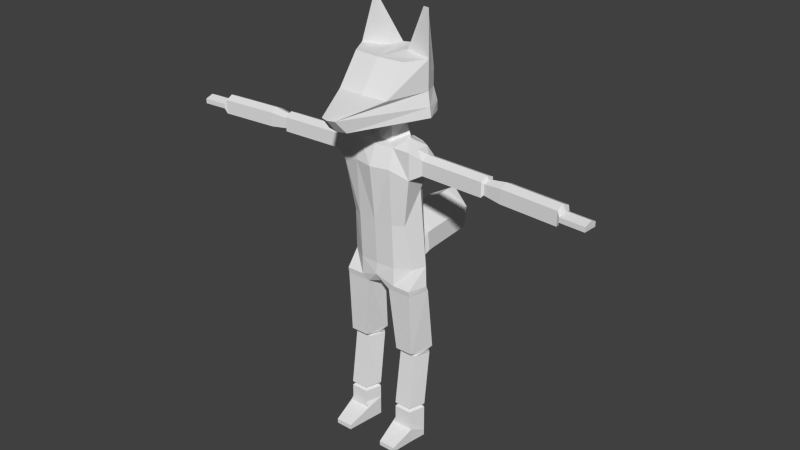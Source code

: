 # Source: DesertFox.blend  (saved by Blender 2.80.75; exported with 4.5.12 LTS)
import bpy
from mathutils import Matrix  # noqa: F401  (used for matrix-valued properties, if any)

bpy.ops.wm.read_factory_settings(use_empty=True)
scene = bpy.context.scene
scene.name = 'Scene'

# ---- collections
col_collection_1 = bpy.data.collections.new('Collection 1'); scene.collection.children.link(col_collection_1)

# ---- world
world_world = bpy.data.worlds.new('World'); scene.world = world_world
world_world.color = (0.05088, 0.05088, 0.05088)
world_world.use_sun_shadow = False
world_world.sun_shadow_jitter_overblur = 0.0
world_world.cycles.sampling_method = 'NONE'
world_world.cycles.sample_map_resolution = 256

# ---- meshes
me_cylinder = bpy.data.meshes.new('Cylinder')
me_cylinder.from_pydata([(0.8963, 0.4726, -0.4726), (0.8963, 0.4726, -0.02831), (1.346, 0.146, -0.4726), (1.346, 0.146, -0.02831), (1.263, -0.3824, -0.2276), (1.174, -0.3824, -0.02831), (0.5204, -0.3824, -0.2276), (0.6185, -0.3824, -0.02831), (0.4468, 0.146, -0.4726), (0.4468, 0.146, -0.02831), (0.8963, 0.4726, -0.6788), (1.346, 0.146, -0.6788), (1.263, -0.3824, -0.6788), (0.5204, -0.3824, -0.6788), (0.4468, 0.146, -0.6788), (1.174, -1.153, -0.527), (0.6185, -1.153, -0.527), (1.174, -1.153, -0.6788), (0.6185, -1.153, -0.6788), (1.346, 0.146, 0.3911), (0.8963, 0.4726, 0.3911), (1.174, -0.3824, 0.3911), (0.6185, -0.3824, 0.3911), (0.4468, 0.146, 0.3911), (1.246, 0.1137, 0.4539), (0.8963, 0.3679, 0.4539), (1.113, -0.2977, 0.4539), (0.68, -0.2977, 0.4539), (0.5463, 0.1137, 0.4539), (1.349, 0.147, 0.5303), (0.8963, 0.4758, 0.5303), (1.176, -0.3849, 0.5303), (0.6166, -0.3849, 0.5303), (0.4438, 0.147, 0.5303), (1.349, 0.3707, 2.351), (0.8963, 0.7404, 2.351), (1.176, -0.1292, 2.351), (0.6166, -0.1292, 2.351), (0.4438, 0.3707, 2.351), (1.296, 0.1298, 2.444), (0.8963, 0.4201, 2.444), (1.143, -0.08413, 2.444), (0.6494, -0.08413, 2.444), (0.4968, 0.1298, 2.444), (1.366, 0.4801, 2.528), (0.8963, 0.8212, 2.528), (1.186, -0.3261, 2.528), (0.6061, -0.3261, 2.528), (0.4268, 0.4801, 2.528), (1.366, 0.2336, 4.594), (0.6897, 0.5748, 4.594), (1.186, -0.4296, 4.594), (0.3996, -0.4296, 4.594), (0.2202, 0.1526, 4.594), (1.366, 0.1526, 4.776), (0.8963, 0.6273, 4.776), (1.186, -0.4575, 4.776), (0.6061, -0.4575, 4.776), (1.115, 0.1526, 7.891), (1.276, 0.2376, 5.375), (0.8963, 0.5787, 5.375), (1.097, -0.1437, 5.375), (0.6061, -0.4505, 5.375), (0.8963, 0.4937, 7.891), (0.9362, -0.3432, 6.821), (0.6061, -0.5229, 6.821), (1.218, 0.306, 9.226), (1.218, 0.306, 8.381), (0.8963, 0.4937, 8.604), (1.186, -0.4733, 8.381), (0.6061, -0.637, 8.604), (0.8963, 0.4937, 9.226), (1.186, -0.4733, 9.226), (0.6061, -0.4571, 9.226), (0.5141, 0.2068, 9.731), (1.202, -0.09531, 8.381), (1.186, -0.4733, 8.832), (1.202, -0.09531, 9.226), (1.218, 0.306, 8.832), (1.587, -0.103, 8.604), (1.603, 0.1449, 8.604), (1.571, -0.3509, 8.832), (1.571, -0.3509, 9.061), (1.587, -0.103, 9.175), (1.603, 0.1449, 9.061), (1.603, 0.1449, 8.832), (1.571, -0.3509, 8.604), (3.643, -0.1862, 8.604), (3.659, 0.06167, 8.604), (3.627, -0.434, 8.832), (3.627, -0.434, 9.061), (3.643, -0.1862, 9.175), (3.659, 0.06167, 9.061), (3.659, 0.06167, 8.832), (3.627, -0.434, 8.604), (3.699, -0.01405, 8.836), (3.699, -0.01405, 8.672), (3.687, -0.1928, 9.083), (3.699, -0.01405, 9.001), (3.676, -0.3715, 8.836), (3.676, -0.3715, 9.001), (3.687, -0.1928, 8.672), (3.676, -0.3715, 8.672), (4.277, 0.04439, 8.833), (4.277, 0.04439, 8.61), (4.261, -0.1974, 9.167), (4.277, 0.04439, 9.055), (4.245, -0.4393, 8.833), (4.245, -0.4393, 9.055), (4.261, -0.1974, 8.61), (4.245, -0.4393, 8.61), (6.122, -0.09326, 8.833), (6.122, -0.09326, 8.61), (6.106, -0.3351, 9.167), (6.122, -0.09326, 9.055), (6.091, -0.5769, 8.833), (6.091, -0.5769, 9.055), (6.106, -0.3351, 8.61), (6.091, -0.5769, 8.61), (6.19, -0.1627, 8.836), (6.19, -0.1627, 8.765), (6.178, -0.3397, 9.0), (6.19, -0.1627, 8.918), (6.167, -0.6129, 8.836), (6.167, -0.6129, 8.918), (6.178, -0.3397, 8.765), (6.167, -0.6129, 8.765), (6.985, -0.214, 8.836), (6.985, -0.214, 8.765), (6.974, -0.391, 9.0), (6.985, -0.214, 8.918), (6.962, -0.6642, 8.836), (6.962, -0.6642, 8.918), (6.974, -0.391, 8.765), (6.962, -0.6642, 8.765), (0.8203, 0.06794, 9.41), (0.4542, 0.531, 9.27), (0.8149, -0.01634, 9.41), (0.3185, -0.1934, 9.27), (0.8094, -0.1006, 9.41), (0.7477, 0.1347, 9.497), (0.3185, -0.1486, 9.731), (0.4542, 0.3579, 9.731), (1.357, 0.2885, 10.08), (0.3162, -2.028, 10.08), (1.135, 0.8472, 10.08), (1.312, 0.2885, 10.39), (0.2303, -2.391, 10.5), (1.135, 0.8472, 10.39), (1.204, 0.3493, 10.81), (0.8428, -0.998, 10.81), (1.023, 0.8056, 10.81), (1.204, 0.3493, 11.73), (0.8428, -0.3156, 11.73), (1.023, 0.8056, 11.33), (1.113, 0.5775, 11.33), (0.2324, 0.9921, 11.78), (0.3228, 0.5358, 11.78), (0.2776, 0.7639, 11.78), (1.077, 0.4723, 13.09), (1.108, 0.4428, 13.09), (0.9015, 0.4669, 13.09), (1.046, 0.5018, 13.09), (0.8705, 0.5258, 13.09), (0.886, 0.4964, 13.09), (0.4481, 0.7665, 4.922), (0.4481, 0.7181, 5.375), (0.8963, 0.603, 5.076), (0.4481, 0.7423, 5.149), (0.711, 1.112, 5.374), (0.711, 1.043, 6.014), (0.711, 1.077, 5.694), (-0.8963, 0.4726, -0.4726), (-0.8963, 0.4726, -0.02831), (-1.346, 0.146, -0.4726), (-1.346, 0.146, -0.02831), (-1.263, -0.3824, -0.2276), (-1.174, -0.3824, -0.02831), (-0.5204, -0.3824, -0.2276), (-0.6185, -0.3824, -0.02831), (-0.4468, 0.146, -0.4726), (-0.4468, 0.146, -0.02831), (-0.8963, 0.4726, -0.6788), (-1.346, 0.146, -0.6788), (-1.263, -0.3824, -0.6788), (-0.5204, -0.3824, -0.6788), (-0.4468, 0.146, -0.6788), (-1.174, -1.153, -0.527), (-0.6185, -1.153, -0.527), (-1.174, -1.153, -0.6788), (-0.6185, -1.153, -0.6788), (-1.346, 0.146, 0.3911), (-0.8963, 0.4726, 0.3911), (-1.174, -0.3824, 0.3911), (-0.6185, -0.3824, 0.3911), (-0.4468, 0.146, 0.3911), (-1.246, 0.1137, 0.4539), (-0.8963, 0.3679, 0.4539), (-1.113, -0.2977, 0.4539), (-0.68, -0.2977, 0.4539), (-0.5463, 0.1137, 0.4539), (-1.349, 0.147, 0.5303), (-0.8963, 0.4758, 0.5303), (-1.176, -0.3849, 0.5303), (-0.6166, -0.3849, 0.5303), (-0.4438, 0.147, 0.5303), (-1.349, 0.3707, 2.351), (-0.8963, 0.7404, 2.351), (-1.176, -0.1292, 2.351), (-0.6166, -0.1292, 2.351), (-0.4438, 0.3707, 2.351), (-1.296, 0.1298, 2.444), (-0.8963, 0.4201, 2.444), (-1.143, -0.08413, 2.444), (-0.6494, -0.08413, 2.444), (-0.4968, 0.1298, 2.444), (-1.366, 0.4801, 2.528), (-0.8963, 0.8212, 2.528), (-1.186, -0.3261, 2.528), (-0.6061, -0.3261, 2.528), (-0.4268, 0.4801, 2.528), (-1.366, 0.2336, 4.594), (-0.6897, 0.5748, 4.594), (-1.186, -0.4296, 4.594), (-0.3996, -0.4296, 4.594), (-0.2202, 0.1526, 4.594), (-1.366, 0.1526, 4.776), (-0.8963, 0.6273, 4.776), (-1.186, -0.4575, 4.776), (-0.6061, -0.4575, 4.776), (-1.115, 0.1526, 7.891), (0.0, 0.4314, 4.706), (0.0, -0.341, 4.706), (0.0, 0.7725, 4.787), (0.0, 0.4314, 4.776), (0.0, -0.5252, 4.995), (0.0, 0.9057, 5.068), (-1.276, 0.2376, 5.375), (-0.8963, 0.5787, 5.375), (-1.097, -0.1437, 5.375), (-0.6061, -0.4505, 5.375), (0.0, 0.4314, 5.375), (0.0, -0.4956, 5.375), (0.0, 0.8575, 5.595), (-0.8963, 0.4937, 7.891), (-0.9362, -0.3432, 6.821), (-0.6061, -0.5229, 6.821), (-1.218, 0.306, 9.226), (0.0, 0.4314, 6.821), (0.0, -0.568, 6.821), (0.0, 0.7544, 6.821), (-1.218, 0.306, 8.381), (-0.8963, 0.4937, 8.604), (-1.186, -0.4733, 8.381), (-0.6061, -0.637, 8.604), (0.0, 0.4314, 8.604), (0.0, -0.7692, 8.604), (0.0, 0.7544, 8.604), (-0.8963, 0.4937, 9.226), (-1.186, -0.4733, 9.226), (-0.6061, -0.4571, 9.226), (-0.5141, 0.2068, 9.731), (0.0, 0.4314, 9.226), (0.0, -0.5109, 9.226), (0.0, 0.7725, 9.226), (-1.202, -0.09531, 8.381), (-1.186, -0.4733, 8.832), (-1.202, -0.09531, 9.226), (-1.218, 0.306, 8.832), (-1.587, -0.103, 8.604), (-1.603, 0.1449, 8.604), (-1.571, -0.3509, 8.832), (-1.571, -0.3509, 9.061), (-1.587, -0.103, 9.175), (-1.603, 0.1449, 9.061), (-1.603, 0.1449, 8.832), (-1.571, -0.3509, 8.604), (-3.643, -0.1862, 8.604), (-3.659, 0.06167, 8.604), (-3.627, -0.434, 8.832), (-3.627, -0.434, 9.061), (-3.643, -0.1862, 9.175), (-3.659, 0.06167, 9.061), (-3.659, 0.06167, 8.832), (-3.627, -0.434, 8.604), (-3.699, -0.01405, 8.836), (-3.699, -0.01405, 8.672), (-3.687, -0.1928, 9.083), (-3.699, -0.01405, 9.001), (-3.676, -0.3715, 8.836), (-3.676, -0.3715, 9.001), (-3.687, -0.1928, 8.672), (-3.676, -0.3715, 8.672), (-4.277, 0.04439, 8.833), (-4.277, 0.04439, 8.61), (-4.261, -0.1974, 9.167), (-4.277, 0.04439, 9.055), (-4.245, -0.4393, 8.833), (-4.245, -0.4393, 9.055), (-4.261, -0.1974, 8.61), (-4.245, -0.4393, 8.61), (-6.122, -0.09326, 8.833), (-6.122, -0.09326, 8.61), (-6.106, -0.3351, 9.167), (-6.122, -0.09326, 9.055), (-6.091, -0.5769, 8.833), (-6.091, -0.5769, 9.055), (-6.106, -0.3351, 8.61), (-6.091, -0.5769, 8.61), (-6.19, -0.1627, 8.836), (-6.19, -0.1627, 8.765), (-6.178, -0.3397, 9.0), (-6.19, -0.1627, 8.918), (-6.167, -0.6129, 8.836), (-6.167, -0.6129, 8.918), (-6.178, -0.3397, 8.765), (-6.167, -0.6129, 8.765), (-6.985, -0.214, 8.836), (-6.985, -0.214, 8.765), (-6.974, -0.391, 9.0), (-6.985, -0.214, 8.918), (-6.962, -0.6642, 8.836), (-6.962, -0.6642, 8.918), (-6.974, -0.391, 8.765), (-6.962, -0.6642, 8.765), (-0.8203, 0.06794, 9.41), (-0.4542, 0.531, 9.27), (-0.8149, -0.01634, 9.41), (-0.3185, -0.1934, 9.27), (-0.8094, -0.1006, 9.41), (-0.7477, 0.1347, 9.497), (0.0, 0.1627, 9.41), (-1.043e-08, -0.2691, 9.27), (-1.043e-08, 0.7358, 9.27), (-0.3185, -0.1486, 9.731), (-0.4542, 0.3579, 9.731), (0.0, 0.1627, 9.764), (-1.043e-08, -0.1686, 9.731), (-1.043e-08, 0.4814, 9.731), (-1.357, 0.2885, 10.08), (-0.3162, -2.028, 10.08), (-1.135, 0.8472, 10.08), (0.0, 0.4812, 10.03), (-6.077e-09, -2.102, 10.08), (-1.043e-08, 1.304, 10.08), (-1.312, 0.2885, 10.39), (-0.2303, -2.391, 10.5), (-1.135, 0.8472, 10.39), (0.0, 0.4812, 10.27), (-6.077e-09, -2.465, 10.5), (-1.043e-08, 1.304, 10.39), (-1.204, 0.3493, 10.81), (-0.8428, -0.998, 10.81), (-1.023, 0.8056, 10.81), (0.0, 0.4637, 10.59), (-1.043e-08, -1.058, 10.81), (-1.043e-08, 1.179, 10.81), (-1.204, 0.3493, 11.73), (-0.8428, -0.3156, 11.73), (-1.023, 0.8056, 11.33), (-1.043e-08, 0.7223, 11.75), (-1.043e-08, -0.3759, 11.73), (-1.043e-08, 1.179, 11.75), (-1.113, 0.5775, 11.33), (-1.043e-08, 0.9504, 11.75), (-0.2324, 0.9921, 11.78), (-0.3228, 0.5358, 11.78), (-0.2776, 0.7639, 11.78), (-0.8309, 0.4723, 13.09), (-0.8454, 0.4428, 13.09), (-0.7487, 0.4669, 13.09), (-0.8163, 0.5018, 13.09), (-0.7342, 0.5258, 13.09), (-0.7414, 0.4964, 13.09), (-0.4481, 0.7665, 4.922), (-0.4481, 0.7181, 5.375), (0.0, 0.8816, 5.221), (-0.8963, 0.603, 5.076), (-0.4481, 0.7423, 5.149), (-0.711, 1.112, 5.374), (0.0, 1.308, 5.056), (-0.711, 1.043, 6.014), (0.0, 1.24, 6.446), (0.0, 1.274, 5.797), (-0.711, 1.077, 5.694), (0.711, 1.3, 5.398), (0.0, 1.497, 5.08), (0.711, 1.232, 6.037), (0.0, 1.429, 6.47), (0.711, 2.854, 5.53), (0.711, 1.266, 5.718), (-0.711, 1.3, 5.398), (-0.711, 1.232, 6.037), (-0.711, 1.266, 5.718), (0.711, 2.755, 5.496), (-1.13e-08, 2.952, 5.178), (0.711, 2.687, 6.135), (-1.13e-08, 2.884, 6.568), (0.153, 3.526, 5.662), (0.711, 2.721, 5.816), (-0.711, 2.755, 5.496), (-0.711, 2.687, 6.135), (-0.711, 2.721, 5.816), (-1.13e-08, 2.956, 5.171), (0.711, 2.962, 6.164), (-1.13e-08, 3.268, 6.527), (0.711, 2.908, 5.847), (-0.711, 2.854, 5.53), (-0.711, 2.962, 6.164), (-0.711, 2.908, 5.847), (-1.283e-08, 3.548, 5.585), (0.153, 3.549, 5.798), (-1.283e-08, 3.615, 5.876), (-1.283e-08, 3.584, 5.74), (0.153, 3.537, 5.73), (-0.153, 3.526, 5.662), (-0.153, 3.549, 5.798), (-0.153, 3.537, 5.73)], [], [(0, 1, 3, 2), (2, 3, 5, 4), (4, 5, 7, 6), (5, 3, 19, 21), (8, 9, 1, 0), (6, 7, 9, 8), (6, 8, 14, 13), (10, 11, 12, 13, 14), (2, 4, 12, 11), (8, 0, 10, 14), (0, 2, 11, 10), (6, 13, 18, 16), (15, 16, 18, 17), (13, 12, 17, 18), (12, 4, 15, 17), (4, 6, 16, 15), (23, 22, 27, 28), (1, 9, 23, 20), (3, 1, 20, 19), (7, 5, 21, 22), (9, 7, 22, 23), (25, 28, 33, 30), (21, 19, 24, 26), (20, 23, 28, 25), (22, 21, 26, 27), (19, 20, 25, 24), (33, 32, 37, 38), (27, 26, 31, 32), (24, 25, 30, 29), (28, 27, 32, 33), (26, 24, 29, 31), (35, 38, 43, 40), (31, 29, 34, 36), (30, 33, 38, 35), (32, 31, 36, 37), (29, 30, 35, 34), (43, 42, 47, 48), (37, 36, 41, 42), (34, 35, 40, 39), (38, 37, 42, 43), (36, 34, 39, 41), (45, 48, 53, 50), (41, 39, 44, 46), (40, 43, 48, 45), (42, 41, 46, 47), (39, 40, 45, 44), (49, 50, 55, 54), (47, 46, 51, 52), (44, 45, 50, 49), (48, 47, 52, 53), (46, 44, 49, 51), (51, 49, 54, 56), (53, 52, 232, 231), (52, 51, 56, 57), (52, 57, 235, 232), (55, 50, 233, 236, 165), (50, 53, 231, 233), (56, 54, 59, 61), (62, 61, 64, 65), (61, 59, 58, 64), (57, 56, 61, 62), (54, 55, 167, 60, 59), (235, 57, 62, 242), (63, 250, 257, 68), (249, 65, 70, 256), (59, 60, 63, 58), (242, 62, 65, 249), (60, 166, 243, 250, 63), (67, 68, 71, 66, 78), (70, 69, 76, 72, 73), (64, 58, 67, 75, 69), (65, 64, 69, 70), (58, 63, 68, 67), (73, 72, 139, 138), (77, 66, 135, 137), (256, 70, 73, 263), (68, 257, 264, 71), (78, 66, 84, 85), (67, 78, 85, 80), (66, 77, 83, 84), (69, 75, 79, 86), (83, 82, 90, 91), (86, 79, 87, 94), (90, 89, 99, 100), (82, 81, 89, 90), (76, 69, 86, 81), (72, 76, 81, 82), (75, 67, 80, 79), (77, 72, 82, 83), (80, 85, 93, 88), (84, 83, 91, 92), (79, 80, 88, 87), (85, 84, 92, 93), (81, 86, 94, 89), (97, 100, 108, 105), (93, 92, 98, 95), (88, 93, 95, 96), (89, 94, 102, 99), (87, 88, 96, 101), (92, 91, 97, 98), (91, 90, 100, 97), (94, 87, 101, 102), (109, 104, 112, 117), (102, 101, 109, 110), (100, 99, 107, 108), (96, 95, 103, 104), (95, 98, 106, 103), (99, 102, 110, 107), (101, 96, 104, 109), (98, 97, 105, 106), (111, 114, 122, 119), (106, 105, 113, 114), (105, 108, 116, 113), (110, 109, 117, 118), (108, 107, 115, 116), (104, 103, 111, 112), (103, 106, 114, 111), (107, 110, 118, 115), (126, 125, 133, 134), (115, 118, 126, 123), (117, 112, 120, 125), (114, 113, 121, 122), (113, 116, 124, 121), (118, 117, 125, 126), (116, 115, 123, 124), (112, 111, 119, 120), (127, 130, 129, 132, 131, 134, 133, 128), (124, 123, 131, 132), (120, 119, 127, 128), (119, 122, 130, 127), (123, 126, 134, 131), (125, 120, 128, 133), (122, 121, 129, 130), (121, 124, 132, 129), (138, 140, 74, 141), (66, 71, 136, 135), (263, 73, 138, 332), (71, 264, 333, 136), (72, 77, 137, 139), (141, 74, 143, 144), (140, 136, 142, 74), (332, 138, 141, 337), (136, 333, 338, 142), (140, 135, 136), (140, 138, 139), (135, 140, 137), (137, 140, 139), (143, 145, 148, 146), (74, 142, 145, 143), (337, 141, 144, 343), (142, 338, 344, 145), (148, 350, 356, 151), (349, 147, 150, 355), (343, 144, 147, 349), (145, 344, 350, 148), (144, 143, 146, 147), (149, 151, 154, 155, 152), (147, 146, 149, 150), (146, 148, 151, 149), (158, 156, 362, 364), (153, 152, 157, 360, 361), (355, 150, 153, 361), (151, 356, 362, 156, 154), (150, 149, 152, 153), (157, 158, 364, 360), (157, 152, 160, 161), (158, 157, 161, 164), (160, 159, 164, 161), (159, 162, 163, 164), (154, 156, 163, 162), (152, 155, 159, 160), (155, 154, 162, 159), (156, 158, 164, 163), (167, 168, 166, 60), (55, 165, 168, 167), (166, 168, 171, 170), (382, 170, 387, 388), (171, 169, 385, 390), (165, 236, 380, 169), (243, 166, 170, 382), (168, 165, 169, 171), (172, 174, 175, 173), (174, 176, 177, 175), (176, 178, 179, 177), (177, 193, 191, 175), (180, 172, 173, 181), (178, 180, 181, 179), (178, 185, 186, 180), (182, 186, 185, 184, 183), (174, 183, 184, 176), (180, 186, 182, 172), (172, 182, 183, 174), (178, 188, 190, 185), (187, 189, 190, 188), (185, 190, 189, 184), (184, 189, 187, 176), (176, 187, 188, 178), (195, 200, 199, 194), (173, 192, 195, 181), (175, 191, 192, 173), (179, 194, 193, 177), (181, 195, 194, 179), (197, 202, 205, 200), (193, 198, 196, 191), (192, 197, 200, 195), (194, 199, 198, 193), (191, 196, 197, 192), (205, 210, 209, 204), (199, 204, 203, 198), (196, 201, 202, 197), (200, 205, 204, 199), (198, 203, 201, 196), (207, 212, 215, 210), (203, 208, 206, 201), (202, 207, 210, 205), (204, 209, 208, 203), (201, 206, 207, 202), (215, 220, 219, 214), (209, 214, 213, 208), (206, 211, 212, 207), (210, 215, 214, 209), (208, 213, 211, 206), (217, 222, 225, 220), (213, 218, 216, 211), (212, 217, 220, 215), (214, 219, 218, 213), (211, 216, 217, 212), (221, 226, 227, 222), (219, 224, 223, 218), (216, 221, 222, 217), (220, 225, 224, 219), (218, 223, 221, 216), (236, 376, 243, 241, 234), (234, 241, 242, 235), (223, 228, 226, 221), (225, 231, 232, 224), (224, 229, 228, 223), (231, 234, 235, 232), (233, 236, 234, 231), (224, 232, 235, 229), (227, 374, 236, 233, 222), (222, 233, 231, 225), (228, 239, 237, 226), (240, 246, 245, 239), (243, 250, 248, 241), (239, 245, 230, 237), (229, 240, 239, 228), (226, 237, 238, 377, 227), (235, 242, 240, 229), (236, 380, 383, 376), (244, 252, 257, 250), (249, 256, 254, 246), (237, 230, 244, 238), (242, 249, 246, 240), (238, 244, 250, 243, 375), (251, 268, 247, 258, 252), (254, 260, 259, 266, 253), (257, 264, 262, 255), (245, 253, 265, 251, 230), (250, 257, 255, 248), (246, 254, 253, 245), (230, 251, 252, 244), (260, 328, 329, 259), (264, 333, 331, 262), (267, 327, 325, 247), (256, 263, 260, 254), (252, 258, 264, 257), (268, 275, 274, 247), (251, 270, 275, 268), (247, 274, 273, 267), (253, 276, 269, 265), (273, 281, 280, 272), (276, 284, 277, 269), (280, 290, 289, 279), (272, 280, 279, 271), (266, 271, 276, 253), (259, 272, 271, 266), (265, 269, 270, 251), (267, 273, 272, 259), (270, 278, 283, 275), (274, 282, 281, 273), (269, 277, 278, 270), (275, 283, 282, 274), (271, 279, 284, 276), (287, 295, 298, 290), (283, 285, 288, 282), (278, 286, 285, 283), (279, 289, 292, 284), (277, 291, 286, 278), (282, 288, 287, 281), (281, 287, 290, 280), (284, 292, 291, 277), (299, 307, 302, 294), (292, 300, 299, 291), (290, 298, 297, 289), (286, 294, 293, 285), (285, 293, 296, 288), (289, 297, 300, 292), (291, 299, 294, 286), (288, 296, 295, 287), (301, 309, 312, 304), (296, 304, 303, 295), (295, 303, 306, 298), (300, 308, 307, 299), (298, 306, 305, 297), (294, 302, 301, 293), (293, 301, 304, 296), (297, 305, 308, 300), (316, 324, 323, 315), (305, 313, 316, 308), (307, 315, 310, 302), (304, 312, 311, 303), (303, 311, 314, 306), (308, 316, 315, 307), (306, 314, 313, 305), (302, 310, 309, 301), (317, 318, 323, 324, 321, 322, 319, 320), (314, 322, 321, 313), (310, 318, 317, 309), (309, 317, 320, 312), (313, 321, 324, 316), (315, 323, 318, 310), (312, 320, 319, 311), (311, 319, 322, 314), (328, 334, 261, 330), (247, 325, 326, 258), (263, 332, 328, 260), (258, 326, 333, 264), (259, 329, 327, 267), (338, 344, 342, 336), (334, 340, 339, 261), (333, 338, 336, 331), (330, 261, 335, 326), (332, 337, 334, 328), (326, 335, 338, 333), (330, 326, 325), (330, 329, 328), (325, 327, 330), (327, 329, 330), (339, 345, 347, 341), (344, 350, 348, 342), (261, 339, 341, 335), (337, 343, 340, 334), (335, 341, 344, 338), (347, 353, 356, 350), (349, 355, 352, 346), (343, 349, 346, 340), (341, 347, 350, 344), (340, 346, 345, 339), (351, 357, 363, 359, 353), (356, 362, 364, 360, 354), (346, 352, 351, 345), (350, 356, 354, 348), (345, 351, 353, 347), (367, 364, 362, 365), (358, 361, 360, 366, 357), (355, 361, 358, 352), (353, 359, 365, 362, 356), (352, 358, 357, 351), (366, 360, 364, 367), (366, 370, 369, 357), (367, 373, 370, 366), (369, 370, 373, 368), (368, 373, 372, 371), (359, 371, 372, 365), (357, 369, 368, 363), (363, 368, 371, 359), (365, 372, 373, 367), (377, 238, 375, 378), (227, 377, 378, 374), (375, 381, 384, 378), (380, 379, 391, 386), (384, 381, 392, 393), (376, 383, 382, 243), (374, 379, 380, 236), (243, 382, 381, 375), (378, 384, 379, 374), (386, 391, 400, 395), (393, 392, 401, 402), (385, 386, 395, 394), (387, 390, 399, 396), (379, 384, 393, 391), (381, 382, 388, 392), (170, 171, 390, 387), (169, 380, 386, 385), (394, 395, 403, 389), (396, 399, 406, 404), (401, 397, 405, 408), (400, 402, 409, 407), (390, 385, 394, 399), (388, 387, 396, 397), (391, 393, 402, 400), (392, 388, 397, 401), (408, 405, 412, 416), (407, 409, 417, 415), (405, 404, 411, 412), (406, 389, 398, 414), (402, 401, 408, 409), (395, 400, 407, 403), (399, 394, 389, 406), (397, 396, 404, 405), (414, 413, 412, 411), (398, 410, 413, 414), (417, 416, 412, 413), (415, 417, 413, 410), (404, 406, 414, 411), (389, 403, 410, 398), (409, 408, 416, 417), (403, 407, 415, 410)])
_uv = me_cylinder.uv_layers.new(name='UVMap')
_uv.uv.foreach_set('vector', [0.617, 0.4816, 0.617, 0.5021, 0.5911, 0.5021, 0.5911, 0.4816, 0.7302, 0.4871, 0.7094, 0.4871, 0.7095, 0.4616, 0.7187, 0.4624, 0.9436, 0.3625, 0.9343, 0.3584, 0.9343, 0.3327, 0.9436, 0.3282, 0.7095, 0.4616, 0.7094, 0.4871, 0.6898, 0.4871, 0.6899, 0.4616, 0.8945, 0.4917, 0.8945, 0.5122, 0.8686, 0.5122, 0.8686, 0.4916, 0.711, 0.4023, 0.7205, 0.4011, 0.7204, 0.4267, 0.6997, 0.4267, 0.711, 0.4023, 0.6997, 0.4267, 0.69, 0.4267, 0.6899, 0.4023, 0.8896, 0.3654, 0.9107, 0.3804, 0.9068, 0.4048, 0.8721, 0.4048, 0.8686, 0.3804, 0.7302, 0.4871, 0.7187, 0.4624, 0.7398, 0.4624, 0.7399, 0.4871, 0.8945, 0.4917, 0.8686, 0.4916, 0.8686, 0.4821, 0.8945, 0.4822, 0.617, 0.4816, 0.5911, 0.4816, 0.5911, 0.4721, 0.617, 0.4721, 0.711, 0.4023, 0.6899, 0.4023, 0.6898, 0.3667, 0.6969, 0.3667, 0.7534, 0.3566, 0.7534, 0.3823, 0.7464, 0.3823, 0.7464, 0.3566, 0.8721, 0.4048, 0.9068, 0.4048, 0.9026, 0.4404, 0.8767, 0.4404, 0.7398, 0.4624, 0.7187, 0.4624, 0.7327, 0.4267, 0.7398, 0.4267, 0.9719, 0.3282, 0.9719, 0.3622, 0.9436, 0.3546, 0.9436, 0.3291, 0.74, 0.4267, 0.7401, 0.4011, 0.7431, 0.4042, 0.7431, 0.4241, 0.8686, 0.5122, 0.8945, 0.5122, 0.8945, 0.5315, 0.8686, 0.5315, 0.5911, 0.5021, 0.617, 0.5021, 0.617, 0.5215, 0.5911, 0.5214, 0.9343, 0.3327, 0.9343, 0.3584, 0.9147, 0.3584, 0.9147, 0.3327, 0.7204, 0.4267, 0.7205, 0.4011, 0.7401, 0.4011, 0.74, 0.4267, 0.7943, 0.4586, 0.7751, 0.4524, 0.7736, 0.4476, 0.7985, 0.4556, 0.823, 0.3448, 0.8001, 0.338, 0.8048, 0.3353, 0.8227, 0.3406, 0.8001, 0.3125, 0.823, 0.3036, 0.8227, 0.3085, 0.8048, 0.3155, 0.9147, 0.3327, 0.9147, 0.3584, 0.9115, 0.3555, 0.9115, 0.3356, 0.8001, 0.338, 0.8001, 0.3125, 0.8048, 0.3155, 0.8048, 0.3353, 0.6352, 0.2731, 0.6614, 0.273, 0.6501, 0.3572, 0.6254, 0.3572, 0.7632, 0.4685, 0.7751, 0.4847, 0.7736, 0.4893, 0.7583, 0.4684, 0.7943, 0.4785, 0.7943, 0.4586, 0.7985, 0.4556, 0.7985, 0.4814, 0.7751, 0.4524, 0.7632, 0.4685, 0.7583, 0.4684, 0.7736, 0.4476, 0.7751, 0.4847, 0.7943, 0.4785, 0.7985, 0.4814, 0.7736, 0.4893, 0.6898, 0.5071, 0.7059, 0.4871, 0.718, 0.4895, 0.7054, 0.5073, 0.8686, 0.3647, 0.8426, 0.365, 0.831, 0.2812, 0.8555, 0.2809, 0.6626, 0.2751, 0.6886, 0.273, 0.6886, 0.3575, 0.6614, 0.3596, 0.9405, 0.1414, 0.9666, 0.1414, 0.9666, 0.2261, 0.9405, 0.2261, 0.9387, 0.3282, 0.9126, 0.3264, 0.9115, 0.2416, 0.9387, 0.2436, 0.6369, 0.3615, 0.6485, 0.3615, 0.6589, 0.3653, 0.6203, 0.3654, 0.9405, 0.2261, 0.9666, 0.2261, 0.9651, 0.2305, 0.942, 0.2305, 0.7059, 0.5286, 0.6898, 0.5071, 0.7054, 0.5073, 0.718, 0.5262, 0.6254, 0.3572, 0.6501, 0.3572, 0.6485, 0.3615, 0.6369, 0.3615, 0.8555, 0.2809, 0.831, 0.2812, 0.8425, 0.2767, 0.8537, 0.2766, 0.9399, 0.4662, 0.9131, 0.4622, 0.9107, 0.3654, 0.9399, 0.3698, 0.8537, 0.2766, 0.8425, 0.2767, 0.8257, 0.2731, 0.8643, 0.2725, 0.6399, 0.1388, 0.6534, 0.1572, 0.6369, 0.1604, 0.621, 0.1388, 0.7575, 0.3318, 0.7575, 0.3546, 0.7464, 0.3566, 0.7464, 0.3298, 0.6534, 0.1203, 0.6399, 0.1388, 0.621, 0.1388, 0.6369, 0.1171, 0.6693, 0.4648, 0.6693, 0.5107, 0.659, 0.5012, 0.6592, 0.4624, 0.606, 0.273, 0.5789, 0.273, 0.5789, 0.1783, 0.6157, 0.1783, 0.7265, 0.1414, 0.7528, 0.1482, 0.7297, 0.24, 0.6957, 0.2314, 0.6203, 0.3654, 0.6589, 0.3653, 0.6614, 0.4604, 0.6329, 0.4604, 0.8643, 0.2725, 0.8257, 0.2731, 0.8354, 0.1775, 0.8675, 0.1771, 0.7073, 0.4922, 0.669, 0.4922, 0.6733, 0.4813, 0.7087, 0.4813, 0.5678, 0.06843, 0.5501, 0.03754, 0.5737, 0.03603, 0.585, 0.08101, 0.5374, 0.4152, 0.5374, 0.3675, 0.5475, 0.3675, 0.5475, 0.4026, 0.5374, 0.4152, 0.5475, 0.4026, 0.5594, 0.4394, 0.5439, 0.4394, 0.659, 0.5012, 0.6693, 0.5107, 0.6587, 0.5531, 0.6429, 0.5569, 0.651, 0.5291, 0.5499, 0.1009, 0.5678, 0.06843, 0.585, 0.08101, 0.5913, 0.1009, 0.7087, 0.4813, 0.6733, 0.4813, 0.6701, 0.4446, 0.6934, 0.4443, 0.04707, 0.2644, 0.04733, 0.2443, 0.105, 0.251, 0.1049, 0.2645, 0.4369, 0.2646, 0.4212, 0.2656, 0.4179, 0.1643, 0.4413, 0.206, 0.5475, 0.4026, 0.5475, 0.3675, 0.5817, 0.3729, 0.5808, 0.4026, 0.6592, 0.4624, 0.659, 0.5012, 0.6423, 0.5005, 0.6257, 0.4998, 0.6258, 0.4696, 0.5594, 0.4394, 0.5475, 0.4026, 0.5808, 0.4026, 0.5807, 0.4394, 0.2547, 0.2504, 0.2974, 0.2846, 0.2261, 0.2846, 0.2262, 0.2504, 0.1048, 0.289, 0.1049, 0.2645, 0.1761, 0.2647, 0.176, 0.2893, 0.4212, 0.2656, 0.4088, 0.2668, 0.405, 0.1654, 0.4179, 0.1643, 0.04703, 0.2889, 0.04707, 0.2644, 0.1049, 0.2645, 0.1048, 0.289, 0.3554, 0.2499, 0.3553, 0.267, 0.3465, 0.284, 0.2974, 0.2846, 0.2547, 0.2504, 0.2351, 0.2387, 0.2262, 0.2504, 0.2013, 0.2504, 0.2013, 0.2386, 0.2171, 0.2386, 0.1761, 0.2647, 0.1674, 0.2411, 0.1854, 0.2411, 0.2012, 0.2411, 0.2012, 0.2645, 0.4413, 0.206, 0.4179, 0.1643, 0.4101, 0.145, 0.4262, 0.1438, 0.4413, 0.1427, 0.1049, 0.2645, 0.105, 0.251, 0.1674, 0.2411, 0.1761, 0.2647, 0.2548, 0.2437, 0.2547, 0.2504, 0.2262, 0.2504, 0.2351, 0.2387, 0.4044, 0.3032, 0.405, 0.3247, 0.3909, 0.3141, 0.3964, 0.2929, 0.39, 0.3259, 0.374, 0.3271, 0.3842, 0.3148, 0.3875, 0.3145, 0.176, 0.2893, 0.1761, 0.2647, 0.2012, 0.2645, 0.2011, 0.289, 0.2262, 0.2504, 0.2261, 0.2846, 0.2012, 0.2845, 0.2013, 0.2504, 0.2171, 0.2386, 0.2013, 0.2386, 0.208, 0.2242, 0.2171, 0.2242, 0.2351, 0.2387, 0.2171, 0.2386, 0.2171, 0.2242, 0.2263, 0.2242, 0.374, 0.3271, 0.39, 0.3259, 0.3901, 0.3394, 0.3798, 0.3386, 0.2636, 0.5333, 0.2485, 0.5333, 0.2483, 0.5178, 0.2582, 0.518, 0.4878, 0.7354, 0.5063, 0.7349, 0.5063, 0.8903, 0.4878, 0.8908, 0.6645, 0.7407, 0.6812, 0.7412, 0.6812, 0.8966, 0.6645, 0.8962, 0.7284, 0.9315, 0.7284, 0.9143, 0.7324, 0.9142, 0.7324, 0.9266, 0.7905, 0.8954, 0.7751, 0.8954, 0.7751, 0.7407, 0.7905, 0.7407, 0.1854, 0.2411, 0.1674, 0.2411, 0.1764, 0.2255, 0.1855, 0.2255, 0.2012, 0.2411, 0.1854, 0.2411, 0.1855, 0.2255, 0.1946, 0.2255, 0.2485, 0.5333, 0.2324, 0.5333, 0.2383, 0.5176, 0.2483, 0.5178, 0.39, 0.3259, 0.405, 0.3247, 0.3995, 0.3367, 0.3901, 0.3394, 0.7597, 0.8962, 0.7443, 0.8962, 0.7443, 0.7407, 0.7597, 0.7407, 0.4753, 0.7353, 0.4878, 0.7354, 0.4878, 0.8908, 0.4753, 0.8907, 0.6812, 0.7412, 0.698, 0.7416, 0.698, 0.8971, 0.6812, 0.8966, 0.7443, 0.8962, 0.7289, 0.8962, 0.7289, 0.7407, 0.7443, 0.7407, 0.7751, 0.8954, 0.7597, 0.8954, 0.7597, 0.7407, 0.7751, 0.7407, 0.621, 0.7411, 0.6343, 0.7412, 0.6344, 0.7846, 0.6165, 0.7845, 0.7616, 0.9138, 0.7616, 0.9309, 0.7563, 0.9262, 0.7563, 0.9138, 0.7616, 0.8966, 0.7616, 0.9138, 0.7563, 0.9138, 0.7563, 0.9014, 0.7284, 0.9143, 0.7284, 0.8971, 0.7324, 0.9018, 0.7324, 0.9142, 0.745, 0.8969, 0.7616, 0.8966, 0.7563, 0.9014, 0.7444, 0.9016, 0.7616, 0.9309, 0.745, 0.9398, 0.7444, 0.9326, 0.7563, 0.9262, 0.745, 0.9398, 0.7284, 0.9315, 0.7324, 0.9266, 0.7444, 0.9326, 0.7284, 0.8971, 0.745, 0.8969, 0.7444, 0.9016, 0.7324, 0.9018, 0.5879, 0.8808, 0.5716, 0.8809, 0.5716, 0.7411, 0.5879, 0.7409, 0.6026, 0.924, 0.5905, 0.9241, 0.5879, 0.8808, 0.6043, 0.8806, 0.5452, 0.7407, 0.5563, 0.7407, 0.5565, 0.7841, 0.5415, 0.7841, 0.6386, 0.7407, 0.6497, 0.7407, 0.6495, 0.7843, 0.6344, 0.7843, 0.6497, 0.7407, 0.6608, 0.7407, 0.6645, 0.7843, 0.6495, 0.7843, 0.5563, 0.7407, 0.5674, 0.7407, 0.5716, 0.7841, 0.5565, 0.7841, 0.5905, 0.9241, 0.5784, 0.9243, 0.5716, 0.8809, 0.5879, 0.8808, 0.612, 0.7407, 0.621, 0.7411, 0.6165, 0.7845, 0.6043, 0.784, 0.6395, 0.9412, 0.6395, 0.958, 0.6345, 0.9472, 0.6345, 0.941, 0.6043, 0.784, 0.6165, 0.7845, 0.6165, 0.9243, 0.6043, 0.9238, 0.6165, 0.7845, 0.6344, 0.7846, 0.6344, 0.9245, 0.6165, 0.9243, 0.6043, 0.8806, 0.5879, 0.8808, 0.5879, 0.7409, 0.6043, 0.7407, 0.5415, 0.7841, 0.5565, 0.7841, 0.5565, 0.9236, 0.5415, 0.9236, 0.6344, 0.7843, 0.6495, 0.7843, 0.6495, 0.924, 0.6344, 0.924, 0.6495, 0.7843, 0.6645, 0.7843, 0.6645, 0.924, 0.6495, 0.924, 0.5565, 0.7841, 0.5716, 0.7841, 0.5716, 0.9236, 0.5565, 0.9236, 0.7284, 0.9569, 0.71, 0.9573, 0.71, 0.8971, 0.7284, 0.8966, 0.5565, 0.9236, 0.5716, 0.9236, 0.5611, 0.9297, 0.5563, 0.9297, 0.6233, 0.9247, 0.6395, 0.9245, 0.6345, 0.9357, 0.6226, 0.9358, 0.6395, 0.958, 0.6233, 0.9666, 0.6226, 0.9535, 0.6345, 0.9472, 0.6233, 0.9666, 0.6071, 0.9585, 0.6043, 0.9476, 0.6226, 0.9535, 0.6071, 0.925, 0.6233, 0.9247, 0.6226, 0.9358, 0.6043, 0.9361, 0.5415, 0.9236, 0.5565, 0.9236, 0.5563, 0.9297, 0.5508, 0.9297, 0.6395, 0.9245, 0.6395, 0.9412, 0.6345, 0.941, 0.6345, 0.9357, 0.5826, 0.9582, 0.5771, 0.9581, 0.5716, 0.9447, 0.5771, 0.9243, 0.5826, 0.9243, 0.5874, 0.9244, 0.5873, 0.945, 0.5874, 0.9582, 0.5508, 0.9297, 0.5563, 0.9297, 0.5563, 0.9897, 0.5508, 0.9897, 0.6541, 0.924, 0.6589, 0.924, 0.6589, 0.9842, 0.6541, 0.9842, 0.6589, 0.924, 0.6645, 0.924, 0.6645, 0.9842, 0.6589, 0.9842, 0.5563, 0.9297, 0.5611, 0.9297, 0.5611, 0.9897, 0.5563, 0.9897, 0.71, 0.9573, 0.698, 0.9573, 0.698, 0.8971, 0.71, 0.8971, 0.6925, 0.9581, 0.6836, 0.9579, 0.6836, 0.8976, 0.6925, 0.8979, 0.6836, 0.9579, 0.6645, 0.9573, 0.6645, 0.8971, 0.6836, 0.8976, 0.01481, 0.6542, 0.0299, 0.6308, 0.04237, 0.6436, 0.03826, 0.6542, 0.374, 0.3271, 0.3665, 0.3154, 0.3743, 0.2976, 0.3842, 0.3148, 0.104, 0.3452, 0.09963, 0.3853, 0.08561, 0.3617, 0.0898, 0.3456, 0.3665, 0.3154, 0.3554, 0.2825, 0.368, 0.2849, 0.3743, 0.2976, 0.405, 0.3247, 0.39, 0.3259, 0.3875, 0.3145, 0.3909, 0.3141, 0.2805, 0.6482, 0.2841, 0.6263, 0.3265, 0.6077, 0.3243, 0.725, 0.3455, 0.7014, 0.3455, 0.7262, 0.3265, 0.7099, 0.3287, 0.7054, 0.01394, 0.6717, 0.01481, 0.6542, 0.03826, 0.6542, 0.03803, 0.6717, 0.01186, 0.6118, 0.01179, 0.592, 0.03526, 0.5888, 0.03531, 0.6096, 0.2707, 0.4448, 0.2776, 0.4346, 0.2776, 0.452, 0.2636, 0.4482, 0.2707, 0.4346, 0.2707, 0.4575, 0.2776, 0.4391, 0.2835, 0.4346, 0.2806, 0.4408, 0.2806, 0.4408, 0.2835, 0.4346, 0.2835, 0.4424, 0.3544, 0.9618, 0.3541, 0.9908, 0.3374, 0.991, 0.3375, 0.9621, 0.2841, 0.6263, 0.2788, 0.6195, 0.3072, 0.5827, 0.3265, 0.6077, 0.2657, 0.655, 0.2805, 0.6482, 0.3243, 0.725, 0.2955, 0.7402, 0.2788, 0.6195, 0.2554, 0.6213, 0.2462, 0.5794, 0.3072, 0.5827, 0.02743, 0.8488, 0.07917, 0.847, 0.07832, 0.867, 0.03208, 0.8684, 0.1528, 0.664, 0.1774, 0.6675, 0.2049, 0.7306, 0.1528, 0.7283, 0.2955, 0.7402, 0.3243, 0.725, 0.3265, 0.7479, 0.3059, 0.76, 0.02719, 0.8348, 0.07892, 0.833, 0.07917, 0.847, 0.02743, 0.8488, 0.3498, 0.8605, 0.3544, 0.9618, 0.3375, 0.9621, 0.326, 0.8426, 0.3139, 0.9656, 0.3137, 0.9893, 0.2855, 0.9896, 0.2856, 0.9778, 0.2637, 0.9662, 0.1774, 0.6675, 0.275, 0.7756, 0.2581, 0.7919, 0.2049, 0.7306, 0.3375, 0.9621, 0.3374, 0.991, 0.3137, 0.9893, 0.3139, 0.9656, 0.1298, 0.6285, 0.1381, 0.6377, 0.1391, 0.654, 0.1295, 0.6468, 0.1007, 0.5692, 0.1391, 0.5736, 0.1215, 0.6194, 0.1199, 0.6397, 0.07368, 0.6055, 0.1528, 0.7283, 0.2049, 0.7306, 0.1965, 0.7972, 0.1528, 0.7921, 0.03208, 0.8684, 0.07832, 0.867, 0.07909, 0.9102, 0.06764, 0.9123, 0.0325, 0.892, 0.2049, 0.7306, 0.2581, 0.7919, 0.224, 0.8253, 0.1965, 0.7972, 0.1215, 0.6194, 0.1298, 0.6285, 0.1295, 0.6468, 0.1199, 0.6397, 0.417, 0.9792, 0.3716, 0.9792, 0.3818, 0.8779, 0.4125, 0.8807, 0.4264, 0.9779, 0.417, 0.9779, 0.4202, 0.8779, 0.4226, 0.8781, 0.346, 0.7014, 0.3493, 0.7068, 0.349, 0.7376, 0.3455, 0.7346, 0.3493, 0.7068, 0.3526, 0.7122, 0.3526, 0.7405, 0.349, 0.7376, 0.0325, 0.892, 0.06764, 0.9123, 0.0554, 0.9956, 0.03348, 0.9958, 0.2637, 0.9662, 0.2856, 0.9778, 0.162, 0.9823, 0.1623, 0.9783, 0.2856, 0.9778, 0.2855, 0.9896, 0.1617, 0.9863, 0.162, 0.9823, 0.4358, 0.9779, 0.4264, 0.9779, 0.4226, 0.8781, 0.425, 0.8783, 0.6423, 0.5005, 0.6383, 0.5284, 0.6257, 0.5276, 0.6257, 0.4998, 0.659, 0.5012, 0.651, 0.5291, 0.6383, 0.5284, 0.6423, 0.5005, 0.4634, 0.7133, 0.4634, 0.7335, 0.4495, 0.6729, 0.4495, 0.6639, 0.4663, 0.6832, 0.4687, 0.7046, 0.4687, 0.7046, 0.4663, 0.6832, 0.4495, 0.6729, 0.4495, 0.6819, 0.4495, 0.6819, 0.4495, 0.6729, 0.4634, 0.7537, 0.4394, 0.7385, 0.4375, 0.6752, 0.4495, 0.6819, 0.4863, 0.6832, 0.4993, 0.7258, 0.4687, 0.7046, 0.4663, 0.6832, 0.4634, 0.7335, 0.4634, 0.7537, 0.4495, 0.6819, 0.4495, 0.6729, 0.9367, 0.4757, 0.9626, 0.4758, 0.9626, 0.4963, 0.9367, 0.4963, 0.7681, 0.4476, 0.7795, 0.423, 0.7889, 0.422, 0.7888, 0.4476, 0.7903, 0.4893, 0.7903, 0.5236, 0.781, 0.5191, 0.781, 0.4934, 0.7889, 0.422, 0.8085, 0.422, 0.8085, 0.4476, 0.7888, 0.4476, 0.9367, 0.5061, 0.9107, 0.5061, 0.9107, 0.4856, 0.9367, 0.4856, 0.8388, 0.4646, 0.8274, 0.44, 0.8481, 0.44, 0.8481, 0.4655, 0.8388, 0.4646, 0.8177, 0.4646, 0.8177, 0.44, 0.8274, 0.44, 0.8467, 0.365, 0.8677, 0.3801, 0.8643, 0.4045, 0.8296, 0.4045, 0.8257, 0.3801, 0.7681, 0.4476, 0.7584, 0.4476, 0.7584, 0.423, 0.7795, 0.423, 0.9367, 0.5061, 0.9367, 0.5156, 0.9107, 0.5156, 0.9107, 0.5061, 0.9367, 0.4757, 0.9367, 0.4662, 0.9626, 0.4663, 0.9626, 0.4758, 0.8388, 0.4646, 0.8249, 0.5004, 0.8178, 0.5004, 0.8177, 0.4646, 0.7534, 0.4079, 0.7464, 0.4079, 0.7464, 0.3823, 0.7534, 0.3823, 0.8643, 0.4045, 0.8597, 0.44, 0.8337, 0.44, 0.8296, 0.4045, 0.7584, 0.423, 0.7583, 0.3876, 0.7654, 0.3876, 0.7795, 0.423, 0.8177, 0.5004, 0.8461, 0.5076, 0.8461, 0.5331, 0.8177, 0.5344, 0.823, 0.3516, 0.8182, 0.3543, 0.8004, 0.349, 0.8001, 0.3448, 0.9107, 0.4856, 0.9107, 0.4662, 0.9367, 0.4663, 0.9367, 0.4856, 0.9626, 0.4963, 0.9626, 0.5156, 0.9367, 0.5156, 0.9367, 0.4963, 0.781, 0.5191, 0.7615, 0.5191, 0.7615, 0.4934, 0.781, 0.4934, 0.8481, 0.44, 0.8677, 0.44, 0.8677, 0.4655, 0.8481, 0.4655, 0.8856, 0.4452, 0.884, 0.4404, 0.9089, 0.4483, 0.9048, 0.4514, 0.8085, 0.422, 0.8115, 0.425, 0.8115, 0.4449, 0.8085, 0.4476, 0.823, 0.3771, 0.8182, 0.3741, 0.8182, 0.3543, 0.823, 0.3516, 0.7615, 0.5191, 0.7583, 0.5162, 0.7583, 0.4963, 0.7615, 0.4934, 0.8001, 0.386, 0.8004, 0.3811, 0.8182, 0.3741, 0.823, 0.3771, 0.5943, 0.4608, 0.584, 0.3768, 0.6085, 0.3769, 0.6203, 0.4609, 0.9048, 0.4713, 0.9089, 0.4741, 0.884, 0.4821, 0.8856, 0.4775, 0.8737, 0.4614, 0.8686, 0.4613, 0.884, 0.4404, 0.8856, 0.4452, 0.9048, 0.4514, 0.9089, 0.4483, 0.9089, 0.4741, 0.9048, 0.4713, 0.8856, 0.4775, 0.884, 0.4821, 0.8686, 0.4613, 0.8737, 0.4614, 0.718, 0.5071, 0.7335, 0.5073, 0.7461, 0.5262, 0.7341, 0.5286, 0.9115, 0.1418, 0.8986, 0.2257, 0.8739, 0.2253, 0.8854, 0.1414, 0.9397, 0.3264, 0.9387, 0.2416, 0.9658, 0.2436, 0.9658, 0.3282, 0.9399, 0.4545, 0.9399, 0.3698, 0.966, 0.3698, 0.966, 0.4545, 0.6886, 0.3596, 0.6886, 0.444, 0.6614, 0.4462, 0.6626, 0.3616, 0.5956, 0.3725, 0.5789, 0.3686, 0.6175, 0.3686, 0.6068, 0.3726, 0.9399, 0.3698, 0.9414, 0.3654, 0.9645, 0.3654, 0.966, 0.3698, 0.7341, 0.4871, 0.7461, 0.4895, 0.7335, 0.5073, 0.718, 0.5071, 0.584, 0.3768, 0.5956, 0.3725, 0.6068, 0.3726, 0.6085, 0.3769, 0.8986, 0.2257, 0.8969, 0.23, 0.8854, 0.2298, 0.8739, 0.2253, 0.9405, 0.1414, 0.9405, 0.2375, 0.9115, 0.2416, 0.9136, 0.1453, 0.8969, 0.23, 0.9072, 0.234, 0.8686, 0.2334, 0.8854, 0.2298, 0.6074, 0.1388, 0.5885, 0.1388, 0.6044, 0.1171, 0.621, 0.1203, 0.7575, 0.3278, 0.7464, 0.3298, 0.7464, 0.303, 0.7575, 0.305, 0.621, 0.1572, 0.6044, 0.1604, 0.5885, 0.1388, 0.6074, 0.1388, 0.7406, 0.3616, 0.7305, 0.364, 0.7303, 0.3252, 0.7406, 0.3157, 0.6627, 0.273, 0.653, 0.1783, 0.6898, 0.1783, 0.6898, 0.273, 0.7997, 0.3036, 0.7654, 0.2142, 0.7984, 0.2048, 0.8257, 0.2961, 0.5789, 0.3686, 0.5919, 0.273, 0.6203, 0.2731, 0.6175, 0.3686, 0.9072, 0.234, 0.9104, 0.3293, 0.8782, 0.3288, 0.8686, 0.2334, 0.4464, 0.5841, 0.4521, 0.5835, 0.4656, 0.5808, 0.4618, 0.5975, 0.4405, 0.6031, 0.4405, 0.6031, 0.4618, 0.5975, 0.4705, 0.6294, 0.4573, 0.6339, 0.622, 0.07209, 0.6205, 0.06111, 0.656, 0.06118, 0.6602, 0.07209, 0.5903, 0.06102, 0.585, 0.08101, 0.5737, 0.03603, 0.5909, 0.02411, 0.5374, 0.4636, 0.5475, 0.4761, 0.5475, 0.5113, 0.5374, 0.5113, 0.438, 0.6038, 0.4405, 0.6031, 0.4573, 0.6339, 0.4453, 0.6303, 0.4376, 0.5913, 0.4464, 0.5841, 0.4405, 0.6031, 0.438, 0.6038, 0.5374, 0.4636, 0.5439, 0.4394, 0.5594, 0.4394, 0.5475, 0.4761, 0.7303, 0.3252, 0.7222, 0.2973, 0.7142, 0.2695, 0.7299, 0.2733, 0.7406, 0.3157, 0.6205, 0.07772, 0.5913, 0.1009, 0.585, 0.08101, 0.5903, 0.06102, 0.6205, 0.06111, 0.6358, 0.02411, 0.6591, 0.02448, 0.656, 0.06118, 0.04707, 0.3133, 0.1049, 0.3134, 0.105, 0.3265, 0.04733, 0.3327, 0.4113, 0.4222, 0.4121, 0.3726, 0.425, 0.3717, 0.4288, 0.4299, 0.3725, 0.4158, 0.3825, 0.4735, 0.3621, 0.517, 0.356, 0.4162, 0.5475, 0.4761, 0.5808, 0.4761, 0.5817, 0.5059, 0.5475, 0.5113, 0.7305, 0.364, 0.6971, 0.3568, 0.697, 0.3266, 0.7136, 0.3259, 0.7303, 0.3252, 0.5594, 0.4394, 0.5807, 0.4394, 0.5808, 0.4761, 0.5475, 0.4761, 0.4464, 0.5841, 0.4654, 0.5684, 0.468, 0.5681, 0.4521, 0.5835, 0.2546, 0.3219, 0.2261, 0.3219, 0.2261, 0.2846, 0.2974, 0.2846, 0.1048, 0.289, 0.176, 0.2893, 0.1761, 0.3135, 0.1049, 0.3134, 0.3554, 0.3386, 0.2547, 0.3326, 0.2546, 0.3219, 0.3553, 0.3214, 0.04703, 0.2889, 0.1048, 0.289, 0.1049, 0.3134, 0.04707, 0.3133, 0.3553, 0.3214, 0.2546, 0.3219, 0.2974, 0.2846, 0.3465, 0.284, 0.3553, 0.3027, 0.2351, 0.3359, 0.217, 0.3359, 0.2012, 0.3359, 0.2012, 0.3219, 0.2261, 0.3219, 0.1761, 0.3135, 0.2012, 0.3134, 0.2012, 0.3368, 0.1854, 0.3368, 0.1674, 0.3367, 0.4074, 0.3009, 0.405, 0.2759, 0.4186, 0.275, 0.4203, 0.3, 0.3825, 0.4735, 0.3861, 0.537, 0.3712, 0.537, 0.3554, 0.537, 0.3621, 0.517, 0.4121, 0.3726, 0.4074, 0.3009, 0.4203, 0.3, 0.425, 0.3717, 0.1049, 0.3134, 0.1761, 0.3135, 0.1674, 0.3367, 0.105, 0.3265, 0.2547, 0.3326, 0.2351, 0.3359, 0.2261, 0.3219, 0.2546, 0.3219, 0.4044, 0.2581, 0.3964, 0.2747, 0.3909, 0.2539, 0.405, 0.2365, 0.405, 0.2759, 0.4164, 0.2677, 0.4288, 0.2668, 0.4186, 0.275, 0.39, 0.2364, 0.3875, 0.2538, 0.3842, 0.2537, 0.374, 0.2364, 0.176, 0.2893, 0.2011, 0.289, 0.2012, 0.3134, 0.1761, 0.3135, 0.2261, 0.3219, 0.2012, 0.3219, 0.2012, 0.2845, 0.2261, 0.2846, 0.217, 0.3359, 0.217, 0.3522, 0.2079, 0.3522, 0.2012, 0.3359, 0.2351, 0.3359, 0.2261, 0.3522, 0.217, 0.3522, 0.217, 0.3359, 0.374, 0.2364, 0.3798, 0.2193, 0.3901, 0.2213, 0.39, 0.2364, 0.2012, 0.5333, 0.2066, 0.518, 0.2165, 0.5178, 0.2163, 0.5333, 0.5016, 0.9923, 0.5016, 0.864, 0.5168, 0.8644, 0.5168, 0.9927, 0.893, 0.7024, 0.893, 0.574, 0.9068, 0.5737, 0.9068, 0.702, 0.698, 0.7066, 0.7013, 0.7107, 0.7013, 0.7209, 0.698, 0.7208, 0.9716, 0.7009, 0.9716, 0.5733, 0.9843, 0.5733, 0.9843, 0.7009, 0.1854, 0.3368, 0.1855, 0.3521, 0.1764, 0.3521, 0.1674, 0.3367, 0.2012, 0.3368, 0.1946, 0.3521, 0.1855, 0.3521, 0.1854, 0.3368, 0.2163, 0.5333, 0.2165, 0.5178, 0.2265, 0.5176, 0.2324, 0.5333, 0.39, 0.2364, 0.3901, 0.2213, 0.3995, 0.2198, 0.405, 0.2365, 0.9462, 0.7016, 0.9462, 0.5733, 0.9589, 0.5733, 0.9589, 0.7016, 0.4912, 0.9924, 0.4912, 0.8641, 0.5016, 0.864, 0.5016, 0.9923, 0.9068, 0.702, 0.9068, 0.5737, 0.9206, 0.5733, 0.9206, 0.7016, 0.9589, 0.7016, 0.9589, 0.5733, 0.9716, 0.5733, 0.9716, 0.7016, 0.9843, 0.7009, 0.9843, 0.5733, 0.997, 0.5733, 0.997, 0.7009, 0.8571, 0.7247, 0.8533, 0.6889, 0.8682, 0.6887, 0.868, 0.7246, 0.7254, 0.7212, 0.7211, 0.7212, 0.7211, 0.711, 0.7254, 0.707, 0.7254, 0.7354, 0.7211, 0.7314, 0.7211, 0.7212, 0.7254, 0.7212, 0.698, 0.7208, 0.7013, 0.7209, 0.7013, 0.7311, 0.698, 0.7349, 0.7117, 0.7352, 0.7112, 0.7312, 0.7211, 0.7314, 0.7254, 0.7354, 0.7254, 0.707, 0.7211, 0.711, 0.7112, 0.7057, 0.7117, 0.6997, 0.7117, 0.6997, 0.7112, 0.7057, 0.7013, 0.7107, 0.698, 0.7066, 0.698, 0.7349, 0.7013, 0.7311, 0.7112, 0.7312, 0.7117, 0.7352, 0.8298, 0.6092, 0.8298, 0.7247, 0.8163, 0.7245, 0.8163, 0.6091, 0.8418, 0.5735, 0.8433, 0.6094, 0.8298, 0.6092, 0.8319, 0.5734, 0.8132, 0.5733, 0.8163, 0.6091, 0.8039, 0.6091, 0.8041, 0.5733, 0.8895, 0.5733, 0.893, 0.6093, 0.8806, 0.6093, 0.8804, 0.5733, 0.8804, 0.5733, 0.8806, 0.6093, 0.8682, 0.6093, 0.8712, 0.5733, 0.8041, 0.5733, 0.8039, 0.6091, 0.7914, 0.6091, 0.7949, 0.5733, 0.8319, 0.5734, 0.8298, 0.6092, 0.8163, 0.6091, 0.8219, 0.5733, 0.8496, 0.725, 0.8433, 0.6893, 0.8533, 0.6889, 0.8571, 0.7247, 0.8433, 0.7388, 0.8474, 0.7386, 0.8474, 0.7437, 0.8433, 0.7526, 0.8433, 0.6893, 0.8433, 0.5738, 0.8533, 0.5734, 0.8533, 0.6889, 0.8533, 0.6889, 0.8533, 0.5734, 0.8682, 0.5733, 0.8682, 0.6887, 0.8433, 0.6094, 0.8433, 0.7248, 0.8298, 0.7247, 0.8298, 0.6092, 0.8163, 0.6091, 0.8163, 0.7242, 0.8039, 0.7242, 0.8039, 0.6091, 0.893, 0.6093, 0.893, 0.7246, 0.8806, 0.7246, 0.8806, 0.6093, 0.8806, 0.6093, 0.8806, 0.7246, 0.8682, 0.7246, 0.8682, 0.6093, 0.8039, 0.6091, 0.8039, 0.7242, 0.7914, 0.7242, 0.7914, 0.6091, 0.9457, 0.7024, 0.9457, 0.7521, 0.9305, 0.7517, 0.9305, 0.702, 0.8039, 0.7242, 0.8041, 0.7293, 0.8001, 0.7293, 0.7914, 0.7242, 0.8566, 0.7252, 0.8572, 0.7344, 0.8474, 0.7342, 0.8433, 0.725, 0.8433, 0.7526, 0.8474, 0.7437, 0.8572, 0.7489, 0.8566, 0.7598, 0.8566, 0.7598, 0.8572, 0.7489, 0.8723, 0.7441, 0.87, 0.7531, 0.87, 0.7254, 0.8723, 0.7346, 0.8572, 0.7344, 0.8566, 0.7252, 0.8163, 0.7242, 0.8086, 0.7293, 0.8041, 0.7293, 0.8039, 0.7242, 0.8433, 0.725, 0.8474, 0.7342, 0.8474, 0.7386, 0.8433, 0.7388, 0.8253, 0.7249, 0.8293, 0.7248, 0.8293, 0.7358, 0.8293, 0.7527, 0.8253, 0.7528, 0.8208, 0.7529, 0.8163, 0.736, 0.8208, 0.7249, 0.8086, 0.7293, 0.8086, 0.7788, 0.8041, 0.7788, 0.8041, 0.7293, 0.893, 0.7246, 0.893, 0.7743, 0.889, 0.7743, 0.889, 0.7246, 0.889, 0.7246, 0.889, 0.7743, 0.8844, 0.7743, 0.8844, 0.7246, 0.8041, 0.7293, 0.8041, 0.7788, 0.8001, 0.7788, 0.8001, 0.7293, 0.9305, 0.702, 0.9305, 0.7517, 0.9206, 0.7517, 0.9206, 0.702, 0.9161, 0.7024, 0.9161, 0.7521, 0.9088, 0.7523, 0.9088, 0.7026, 0.9088, 0.7026, 0.9088, 0.7523, 0.893, 0.7528, 0.893, 0.703, 0.01481, 0.6892, 0.03826, 0.6892, 0.04237, 0.7002, 0.0299, 0.713, 0.374, 0.2364, 0.3842, 0.2537, 0.3743, 0.2717, 0.3665, 0.2487, 0.104, 0.3452, 0.0898, 0.3456, 0.08629, 0.3293, 0.1013, 0.305, 0.3665, 0.2487, 0.3743, 0.2717, 0.368, 0.2849, 0.3554, 0.2825, 0.405, 0.2365, 0.3909, 0.2539, 0.3875, 0.2538, 0.39, 0.2364, 0.4001, 0.7581, 0.3622, 0.7306, 0.3903, 0.7364, 0.4077, 0.7597, 0.2503, 0.6597, 0.2644, 0.7478, 0.1982, 0.6565, 0.2354, 0.6448, 0.7747, 0.6, 0.7909, 0.5789, 0.7985, 0.58, 0.795, 0.603, 0.3451, 0.7014, 0.3298, 0.6985, 0.3265, 0.6903, 0.3451, 0.6721, 0.01394, 0.6717, 0.03803, 0.6717, 0.03826, 0.6892, 0.01481, 0.6892, 0.01182, 0.567, 0.03528, 0.5648, 0.03526, 0.5888, 0.01179, 0.592, 0.3871, 0.2655, 0.3743, 0.2717, 0.3842, 0.2537, 0.3361, 0.1469, 0.348, 0.1309, 0.348, 0.1678, 0.3842, 0.2537, 0.3875, 0.2538, 0.3871, 0.2655, 0.3875, 0.2538, 0.3909, 0.2539, 0.3871, 0.2655, 0.2864, 0.9567, 0.2873, 0.9398, 0.3169, 0.94, 0.317, 0.9567, 0.3622, 0.7306, 0.3652, 0.7142, 0.3932, 0.72, 0.3903, 0.7364, 0.2354, 0.6448, 0.1982, 0.6565, 0.1997, 0.6235, 0.2359, 0.6359, 0.2657, 0.655, 0.2955, 0.7402, 0.2644, 0.7478, 0.2503, 0.6597, 0.2359, 0.6359, 0.1997, 0.6235, 0.2462, 0.5794, 0.2554, 0.6213, 0.1222, 0.8488, 0.1174, 0.8684, 0.07832, 0.867, 0.07917, 0.847, 0.1528, 0.664, 0.1528, 0.7283, 0.1006, 0.7306, 0.1281, 0.6675, 0.2955, 0.7402, 0.3059, 0.76, 0.2829, 0.7645, 0.2644, 0.7478, 0.1219, 0.8348, 0.1222, 0.8488, 0.07917, 0.847, 0.07892, 0.833, 0.211, 0.9487, 0.1982, 0.9243, 0.2873, 0.9398, 0.2864, 0.9567, 0.2924, 0.9161, 0.292, 0.866, 0.3046, 0.888, 0.3171, 0.888, 0.3174, 0.9161, 0.3756, 0.6926, 0.3848, 0.6419, 0.3962, 0.6442, 0.4077, 0.6466, 0.3985, 0.6973, 0.1281, 0.6675, 0.1006, 0.7306, 0.04743, 0.7919, 0.03052, 0.7756, 0.3652, 0.7142, 0.3756, 0.6926, 0.3985, 0.6973, 0.3932, 0.72, 0.2873, 0.9398, 0.2924, 0.9161, 0.3174, 0.9161, 0.3169, 0.94, 0.1137, 0.6537, 0.1295, 0.6468, 0.1391, 0.654, 0.1246, 0.6587, 0.05175, 0.6455, 0.07368, 0.6055, 0.1199, 0.6397, 0.1028, 0.6486, 0.06924, 0.6826, 0.1528, 0.7283, 0.1528, 0.7921, 0.109, 0.7972, 0.1006, 0.7306, 0.1174, 0.8684, 0.1179, 0.892, 0.08704, 0.9123, 0.07909, 0.9102, 0.07832, 0.867, 0.1006, 0.7306, 0.109, 0.7972, 0.08147, 0.8253, 0.04743, 0.7919, 0.1028, 0.6486, 0.1199, 0.6397, 0.1295, 0.6468, 0.1137, 0.6537, 0.4047, 0.8658, 0.4088, 0.7674, 0.4394, 0.7645, 0.4499, 0.8658, 0.1751, 0.9537, 0.1793, 0.8542, 0.183, 0.8541, 0.1867, 0.9537, 0.1872, 0.8933, 0.1867, 0.86, 0.1902, 0.857, 0.1905, 0.8878, 0.1905, 0.8878, 0.1902, 0.857, 0.1937, 0.8541, 0.1937, 0.8824, 0.1179, 0.892, 0.1188, 0.9958, 0.09809, 0.9956, 0.08704, 0.9123, 0.292, 0.866, 0.301, 0.7651, 0.3065, 0.7648, 0.3046, 0.888, 0.3046, 0.888, 0.3065, 0.7648, 0.312, 0.7645, 0.3171, 0.888, 0.1635, 0.9537, 0.1755, 0.8543, 0.1793, 0.8542, 0.1751, 0.9537, 0.7136, 0.3259, 0.697, 0.3266, 0.697, 0.2987, 0.7096, 0.298, 0.7303, 0.3252, 0.7136, 0.3259, 0.7096, 0.298, 0.7222, 0.2973, 0.5023, 0.6922, 0.5102, 0.6338, 0.5134, 0.6415, 0.5094, 0.7095, 0.4375, 0.6752, 0.4263, 0.6835, 0.4263, 0.6835, 0.4375, 0.6752, 0.5134, 0.6415, 0.5102, 0.6338, 0.5102, 0.6338, 0.5134, 0.6415, 0.4521, 0.5835, 0.468, 0.5681, 0.475, 0.5709, 0.4656, 0.5808, 0.4171, 0.7568, 0.4263, 0.6835, 0.4375, 0.6752, 0.4394, 0.7385, 0.4863, 0.6832, 0.4663, 0.6832, 0.4687, 0.6619, 0.4993, 0.6407, 0.5094, 0.7095, 0.5134, 0.6415, 0.5165, 0.6492, 0.5165, 0.7268, 0.4375, 0.6752, 0.4263, 0.6835, 0.4263, 0.6835, 0.4375, 0.6752, 0.5134, 0.6415, 0.5102, 0.6338, 0.5102, 0.6338, 0.5134, 0.6415, 0.4495, 0.6819, 0.4375, 0.6752, 0.4375, 0.6752, 0.4495, 0.6819, 0.4495, 0.6639, 0.4495, 0.6729, 0.4495, 0.6729, 0.4495, 0.6639, 0.5165, 0.6492, 0.5134, 0.6415, 0.5134, 0.6415, 0.5165, 0.6492, 0.4687, 0.6619, 0.4663, 0.6832, 0.4663, 0.6832, 0.4687, 0.6619, 0.4495, 0.6639, 0.4495, 0.6729, 0.4495, 0.6729, 0.4495, 0.6639, 0.4495, 0.6819, 0.4375, 0.6752, 0.4375, 0.6752, 0.4495, 0.6819, 0.4495, 0.6819, 0.4375, 0.6752, 0.4375, 0.6752, 0.4495, 0.6819, 0.4495, 0.6639, 0.4495, 0.6729, 0.4495, 0.6729, 0.4495, 0.6639, 0.4687, 0.6619, 0.4663, 0.6832, 0.4663, 0.6832, 0.4687, 0.6619, 0.5165, 0.6492, 0.5134, 0.6415, 0.5134, 0.6415, 0.5165, 0.6492, 0.4495, 0.6729, 0.4495, 0.6819, 0.4495, 0.6819, 0.4495, 0.6729, 0.4663, 0.6832, 0.4687, 0.7046, 0.4687, 0.7046, 0.4663, 0.6832, 0.5165, 0.6492, 0.5134, 0.6415, 0.5134, 0.6415, 0.5165, 0.6492, 0.4687, 0.6619, 0.4663, 0.6832, 0.4663, 0.6832, 0.4687, 0.6619, 0.4687, 0.6619, 0.4663, 0.6832, 0.4663, 0.6832, 0.4687, 0.6619, 0.5165, 0.6492, 0.5134, 0.6415, 0.5134, 0.6415, 0.5165, 0.6492, 0.4663, 0.6832, 0.4687, 0.7046, 0.4687, 0.7046, 0.4663, 0.6832, 0.4495, 0.6729, 0.4495, 0.6819, 0.4495, 0.6819, 0.4495, 0.6729, 0.5134, 0.6415, 0.5102, 0.6338, 0.5102, 0.6338, 0.5134, 0.6415, 0.4375, 0.6752, 0.4263, 0.6835, 0.4263, 0.6835, 0.4375, 0.6752, 0.4495, 0.6729, 0.4495, 0.6819, 0.4495, 0.6819, 0.4495, 0.6729, 0.4663, 0.6832, 0.4687, 0.7046, 0.4687, 0.7046, 0.4663, 0.6832, 0.4495, 0.6729, 0.4375, 0.6692, 0.4376, 0.6631, 0.4495, 0.6639, 0.4495, 0.6819, 0.4375, 0.6752, 0.4375, 0.6692, 0.4495, 0.6729, 0.4263, 0.6744, 0.4263, 0.6654, 0.4376, 0.6631, 0.4375, 0.6692, 0.4263, 0.6835, 0.4263, 0.6744, 0.4375, 0.6692, 0.4375, 0.6752, 0.4495, 0.6639, 0.4495, 0.6729, 0.4495, 0.6729, 0.4495, 0.6639, 0.4495, 0.6819, 0.4375, 0.6752, 0.4375, 0.6752, 0.4495, 0.6819, 0.5134, 0.6415, 0.5102, 0.6338, 0.5102, 0.6338, 0.5134, 0.6415, 0.4375, 0.6752, 0.4263, 0.6835, 0.4263, 0.6835, 0.4375, 0.6752])
me_cylinder.use_remesh_preserve_volume = False
me_cylinder.use_remesh_preserve_attributes = False
me_cylinder.use_mirror_vertex_groups = False
me_cylinder.update()
arm_armature = bpy.data.armatures.new('Armature')  # bones are not reproduced

# ---- objects
ob_metarig = bpy.data.objects.new('metarig', arm_armature)
ob_cylinder = bpy.data.objects.new('Cylinder', me_cylinder)

# ---- transforms, parenting, visibility, modifiers, constraints
ob_metarig.location = (-0.002082, 0.2525, -0.09427)
ob_metarig.scale = (5.697, 5.697, 5.697)
ob_metarig.show_in_front = True
ob_metarig.lineart.crease_threshold = 0.0
ob_cylinder.parent = ob_metarig
ob_cylinder.matrix_parent_inverse = Matrix(((0.1755, 0.0, 0.0, 0.0003655), (0.0, 0.1755, 0.0, -0.04432), (0.0, 0.0, 0.1755, 0.01655), (0.0, 0.0, 0.0, 1.0)))
ob_cylinder.location = (0.0, 0.0, 0.0)
ob_cylinder.lineart.crease_threshold = 0.0
_vg = ob_cylinder.vertex_groups.new(name='hips')
for _i, _w in zip([53, 165, 166, 167, 168, 169, 170, 171, 225, 231, 232, 233, 234, 235, 236, 238, 241, 242, 243, 250, 374, 375, 376, 378, 379, 380, 381, 382, 383, 384, 385, 386, 387, 388, 389, 390, 391, 392, 393, 394, 395, 396, 397, 398, 399, 400, 401, 402, 403, 404, 405, 406, 407, 408, 409, 410, 411, 412, 413, 414, 415, 416, 417], [0.003038, 0.1087, 0.3215, 0.01337, 0.1939, 0.5673, 0.6627, 0.616, 0.003527, 0.1118, 0.1242, 0.1775, 0.1494, 0.06829, 0.3111, 0.004642, 0.695, 0.07754, 0.7728, 0.002101, 0.1196, 0.3455, 0.4269, 0.2066, 0.5717, 0.6551, 0.6652, 0.7192, 0.6895, 0.6205, 0.5673, 0.6551, 0.6627, 0.7192, 0.5673, 0.616, 0.5717, 0.6652, 0.6205, 0.5673, 0.6551, 0.6627, 0.7192, 0.5673, 0.616, 0.5717, 0.6652, 0.6205, 0.6551, 0.6627, 0.7192, 0.616, 0.5717, 0.6652, 0.6205, 0.6551, 0.6627, 0.7192, 0.6895, 0.616, 0.5717, 0.6652, 0.6205]): _vg.add([_i], _w, 'REPLACE')
_vg = ob_cylinder.vertex_groups.new(name='spine')
for _i, _w in zip([58, 61, 62, 63, 64, 65, 67, 68, 69, 70, 75, 166, 169, 170, 171, 230, 235, 239, 240, 242, 243, 244, 245, 246, 248, 249, 250, 251, 252, 253, 254, 256, 265, 375, 376, 379, 380, 381, 382, 383, 384, 385, 386, 387, 388, 389, 390, 391, 392, 393, 394, 395, 396, 397, 398, 399, 400, 401, 402, 403, 404, 405, 406, 407, 408, 409, 410, 411, 412, 413, 414, 415, 416, 417], [0.1997, 0.06248, 0.06245, 0.1769, 0.5559, 0.7097, 0.04853, 0.003507, 0.03945, 0.0226, 0.04005, 0.03894, 0.05071, 0.0575, 0.05509, 0.2246, 0.01265, 0.06204, 0.06284, 0.07283, 0.06318, 0.2147, 0.5689, 0.7154, 0.979, 0.7964, 0.8987, 0.06002, 0.05809, 0.03743, 0.02173, 0.04405, 0.05151, 0.007931, 0.004792, 0.04612, 0.05534, 0.05597, 0.06172, 0.05844, 0.05224, 0.05071, 0.05534, 0.0575, 0.06172, 0.05071, 0.05509, 0.04612, 0.05597, 0.05224, 0.05071, 0.05534, 0.0575, 0.06172, 0.05071, 0.05509, 0.04612, 0.05597, 0.05224, 0.05534, 0.0575, 0.06172, 0.05509, 0.04612, 0.05597, 0.05224, 0.05534, 0.0575, 0.06172, 0.05844, 0.05509, 0.04612, 0.05597, 0.05224]): _vg.add([_i], _w, 'REPLACE')
_vg = ob_cylinder.vertex_groups.new(name='chest')
for _i, _w in zip([58, 63, 64, 65, 67, 68, 69, 71, 74, 75, 135, 136, 137, 140, 142, 230, 244, 245, 246, 249, 250, 251, 252, 253, 255, 257, 258, 261, 262, 264, 265, 268, 325, 326, 327, 329, 330, 331, 333, 335], [0.5178, 0.6429, 0.1459, 0.06823, 0.1713, 0.1871, 0.05269, 0.07322, 0.01029, 0.1616, 0.04608, 0.396, 0.009394, 0.05801, 0.05888, 0.3653, 0.608, 0.1493, 0.06919, 0.01689, 0.03899, 0.3048, 0.395, 0.01732, 0.9649, 0.933, 0.1175, 0.01013, 0.8326, 0.9524, 0.1648, 0.08779, 0.07339, 0.6192, 0.03964, 0.01446, 0.08493, 0.4635, 0.9146, 0.05093]): _vg.add([_i], _w, 'REPLACE')
_vg = ob_cylinder.vertex_groups.new(name='neck')
for _i, _w in zip([74, 135, 136, 137, 138, 139, 140, 141, 142, 143, 144, 145, 146, 147, 148, 149, 150, 151, 153, 154, 155, 261, 262, 263, 325, 326, 327, 328, 329, 330, 331, 332, 333, 334, 335, 336, 337, 338, 339, 340, 341, 342, 343, 344, 345, 346, 347, 348, 349, 350, 351, 352, 353, 354, 355, 356, 358, 359, 361, 363], [0.6938, 0.05002, 0.1764, 0.04152, 0.1487, 0.03833, 0.2237, 0.8365, 0.6384, 0.2313, 0.4741, 0.1977, 0.1504, 0.4412, 0.1297, 0.08232, 0.2548, 0.06898, 0.06297, 0.009094, 0.01123, 0.7574, 0.1512, 0.02424, 0.04473, 0.1282, 0.04118, 0.1512, 0.0401, 0.238, 0.5368, 0.1744, 0.06102, 0.8473, 0.7929, 1.004, 0.8695, 0.9772, 0.2471, 0.4758, 0.2279, 0.4982, 0.4985, 0.2377, 0.1597, 0.4415, 0.1462, 0.2764, 0.4976, 0.1532, 0.08678, 0.2563, 0.07565, 0.1304, 0.4673, 0.1068, 0.06338, 0.01097, 0.06096, 0.01409]): _vg.add([_i], _w, 'REPLACE')
_vg = ob_cylinder.vertex_groups.new(name='head')
for _i, _w in zip([74, 136, 140, 141, 142, 143, 144, 145, 146, 147, 148, 149, 150, 151, 152, 153, 154, 155, 156, 157, 158, 159, 160, 161, 162, 163, 164, 261, 330, 334, 335, 337, 339, 340, 341, 342, 343, 344, 345, 346, 347, 348, 349, 350, 351, 352, 353, 354, 355, 356, 357, 358, 359, 360, 361, 362, 363, 364, 365, 366, 367, 368, 369, 370, 371, 372, 373], [0.1261, 0.01043, 0.03043, 0.06995, 0.1607, 0.7235, 0.5049, 0.7537, 0.8229, 0.5446, 0.8416, 0.9045, 0.7345, 0.9185, 0.9746, 0.9339, 0.9658, 0.9647, 0.9809, 0.9791, 0.9811, 0.9827, 0.9825, 0.9827, 0.9825, 0.9828, 0.9827, 0.09604, 0.006856, 0.06488, 0.08889, 0.03665, 0.7167, 0.5041, 0.7401, 0.4902, 0.4821, 0.7444, 0.8192, 0.5445, 0.8343, 0.7151, 0.4889, 0.8355, 0.903, 0.734, 0.9153, 0.864, 0.5258, 0.8854, 0.9751, 0.9339, 0.9661, 0.9815, 0.9375, 0.9785, 0.9644, 0.9819, 0.9814, 0.9835, 0.9833, 0.9845, 0.9843, 0.9846, 0.9843, 0.9847, 0.9846]): _vg.add([_i], _w, 'REPLACE')
_vg = ob_cylinder.vertex_groups.new(name='shoulder.L')
for _i, _w in zip([58, 63, 64, 65, 66, 67, 68, 69, 70, 71, 72, 73, 74, 75, 76, 77, 78, 84, 135, 136, 137, 138, 139, 140, 141, 142, 143, 145, 249, 253, 254, 256, 260, 263, 264, 328, 330, 332, 337], [0.06649, 0.08467, 0.01033, 0.01911, 0.8617, 0.2752, 0.6561, 0.1688, 0.6951, 0.8603, 0.2166, 0.8407, 0.1394, 0.1079, 0.05151, 0.2597, 0.6075, 0.0227, 0.8127, 0.3817, 0.8137, 0.7667, 0.804, 0.6359, 0.0764, 0.133, 0.01864, 0.01596, 0.01672, 0.01121, 0.1822, 0.6896, 0.0911, 0.8116, 0.01561, 0.1726, 0.001789, 0.6112, 0.05622]): _vg.add([_i], _w, 'REPLACE')
_vg = ob_cylinder.vertex_groups.new(name='upper_arm.L')
for _i, _w in zip([58, 63, 64, 65, 66, 67, 68, 69, 70, 71, 72, 73, 75, 76, 77, 78, 79, 80, 81, 82, 83, 84, 85, 86, 87, 88, 89, 90, 91, 92, 93, 94, 95, 96, 97, 98, 99, 100, 101, 102, 103, 104, 105, 106, 135, 137, 139, 140, 256], [0.2138, 0.09212, 0.05994, 0.03118, 0.1357, 0.5024, 0.1238, 0.7149, 0.1928, 0.02214, 0.7619, 0.1041, 0.688, 0.9332, 0.7239, 0.3625, 0.9854, 0.968, 0.994, 0.9851, 0.9819, 0.9627, 0.9747, 0.9839, 0.9909, 0.987, 0.9932, 0.9913, 0.9896, 0.9881, 0.9897, 0.9898, 0.9542, 0.9395, 0.9487, 0.9438, 0.9652, 0.9542, 0.9581, 0.9495, 0.008946, 0.008702, 0.005218, 0.01049, 0.07756, 0.09904, 0.117, 0.0184, 0.04749]): _vg.add([_i], _w, 'REPLACE')
_vg = ob_cylinder.vertex_groups.new(name='forearm.L')
for _i, _w in zip([95, 96, 97, 98, 99, 100, 101, 102, 103, 104, 105, 106, 107, 108, 109, 110, 111, 112, 114, 117, 118, 119, 120, 121, 122, 125], [0.0407, 0.05993, 0.05069, 0.05546, 0.01917, 0.04078, 0.03321, 0.05008, 0.9619, 0.9636, 0.9621, 0.9586, 0.9803, 0.9701, 0.9713, 0.9698, 0.1457, 0.5568, 0.02111, 0.4397, 0.06202, 0.1884, 0.3592, 0.01374, 0.07187, 0.05081]): _vg.add([_i], _w, 'REPLACE')
_vg = ob_cylinder.vertex_groups.new(name='hand.L')
for _i, _w in zip([111, 112, 117, 118, 119, 120, 122, 125, 126], [0.03641, 0.1471, 0.4155, 0.05859, 0.1192, 0.2189, 0.03477, 0.8401, 0.02739]): _vg.add([_i], _w, 'REPLACE')
_vg = ob_cylinder.vertex_groups.new(name='palm.01.L')
for _i, _w in zip([116, 121, 122, 123, 124, 126], [0.04282, 0.3011, 0.05082, 0.739, 0.9483, 0.1153]): _vg.add([_i], _w, 'REPLACE')
_vg = ob_cylinder.vertex_groups.new(name='f_index.01.L')
_vg = ob_cylinder.vertex_groups.new(name='f_index.02.L')
for _i, _w in zip([129, 131, 132, 133, 134], [0.116, 0.8125, 0.7898, 0.04363, 0.8105]): _vg.add([_i], _w, 'REPLACE')
_vg = ob_cylinder.vertex_groups.new(name='f_index.03.L')
_vg = ob_cylinder.vertex_groups.new(name='thumb.01.L')
for _i, _w in zip([112, 115, 116, 117, 118, 123, 125, 126], [0.01905, 0.9363, 0.09246, 0.1087, 0.863, 0.2597, 0.05535, 0.8346]): _vg.add([_i], _w, 'REPLACE')
_vg = ob_cylinder.vertex_groups.new(name='thumb.02.L')
_vg = ob_cylinder.vertex_groups.new(name='thumb.03.L')
_vg = ob_cylinder.vertex_groups.new(name='palm.02.L')
for _i, _w in zip([113, 115, 116, 121], [0.1075, 0.02044, 0.772, 0.01921]): _vg.add([_i], _w, 'REPLACE')
_vg = ob_cylinder.vertex_groups.new(name='f_middle.01.L')
_vg = ob_cylinder.vertex_groups.new(name='f_middle.02.L')
for _i, _w in zip([121, 127, 128, 129, 130, 131, 132, 133, 134], [0.03967, 0.3559, 0.2667, 0.7735, 0.6458, 0.1859, 0.1808, 0.8825, 0.1696]): _vg.add([_i], _w, 'REPLACE')
_vg = ob_cylinder.vertex_groups.new(name='f_middle.03.L')
_vg = ob_cylinder.vertex_groups.new(name='palm.03.L')
_vg = ob_cylinder.vertex_groups.new(name='f_ring.01.L')
_vg = ob_cylinder.vertex_groups.new(name='f_ring.02.L')
for _i, _w in zip([127, 128, 129, 130, 133], [0.6462, 0.7174, 0.08062, 0.3162, 0.06156]): _vg.add([_i], _w, 'REPLACE')
_vg = ob_cylinder.vertex_groups.new(name='f_ring.03.L')
_vg = ob_cylinder.vertex_groups.new(name='palm.04.L')
for _i, _w in zip([111, 112, 113, 114, 116, 117, 119, 120, 121, 122, 125], [0.7882, 0.2544, 0.8548, 0.9232, 0.0838, 0.01602, 0.6291, 0.3618, 0.547, 0.7956, 0.01838]): _vg.add([_i], _w, 'REPLACE')
_vg = ob_cylinder.vertex_groups.new(name='f_pinky.01.L')
_vg = ob_cylinder.vertex_groups.new(name='f_pinky.02.L')
_vg = ob_cylinder.vertex_groups.new(name='f_pinky.03.L')
_vg = ob_cylinder.vertex_groups.new(name='shoulder.R')
for _i, _w in zip([70, 138, 230, 244, 247, 251, 252, 253, 254, 256, 258, 259, 260, 261, 263, 264, 265, 266, 267, 268, 274, 325, 326, 327, 328, 329, 330, 332, 334, 335, 337], [0.02244, 0.03533, 0.07649, 0.05348, 0.8458, 0.1293, 0.3047, 0.1016, 0.5305, 0.1394, 0.8178, 0.1841, 0.761, 0.1012, 0.1129, 0.007469, 0.1147, 0.1002, 0.2508, 0.6306, 0.02233, 0.7854, 0.2267, 0.7908, 0.6331, 0.7788, 0.5875, 0.1822, 0.05627, 0.05941, 0.001298]): _vg.add([_i], _w, 'REPLACE')
_vg = ob_cylinder.vertex_groups.new(name='upper_arm.R')
for _i, _w in zip([230, 244, 245, 246, 247, 251, 252, 253, 254, 256, 258, 259, 260, 265, 266, 267, 268, 269, 270, 271, 272, 273, 274, 275, 276, 277, 278, 279, 280, 281, 282, 283, 284, 285, 286, 287, 288, 289, 290, 291, 292, 293, 294, 295, 296, 325, 327, 329, 330], [0.3106, 0.1321, 0.06047, 0.03441, 0.1539, 0.5329, 0.2467, 0.7794, 0.2184, 0.05509, 0.03268, 0.7858, 0.1095, 0.6606, 0.8602, 0.7286, 0.2702, 0.9844, 0.968, 0.9921, 0.9854, 0.982, 0.9619, 0.9718, 0.9844, 0.9909, 0.987, 0.9932, 0.9912, 0.9896, 0.9881, 0.9897, 0.9898, 0.9542, 0.9395, 0.9487, 0.9439, 0.9651, 0.9542, 0.9581, 0.9495, 0.00885, 0.008636, 0.005195, 0.01042, 0.07996, 0.1007, 0.1199, 0.01866]): _vg.add([_i], _w, 'REPLACE')
_vg = ob_cylinder.vertex_groups.new(name='forearm.R')
for _i, _w in zip([285, 286, 287, 288, 289, 290, 291, 292, 293, 294, 295, 296, 297, 298, 299, 300, 301, 302, 304, 307, 308, 309, 310, 311, 312, 315], [0.04063, 0.05996, 0.05068, 0.05543, 0.0193, 0.04086, 0.03331, 0.05015, 0.9623, 0.9647, 0.9621, 0.9588, 0.9803, 0.9701, 0.9728, 0.9704, 0.1649, 0.6395, 0.02888, 0.7101, 0.09966, 0.1968, 0.3775, 0.01756, 0.07601, 0.06307]): _vg.add([_i], _w, 'REPLACE')
_vg = ob_cylinder.vertex_groups.new(name='hand.R')
for _i, _w in zip([302, 307, 309, 310, 312, 315, 316], [0.02549, 0.05594, 0.1091, 0.1959, 0.02558, 0.8248, 0.02057]): _vg.add([_i], _w, 'REPLACE')
_vg = ob_cylinder.vertex_groups.new(name='palm.01.R')
for _i, _w in zip([306, 311, 312, 313, 314, 316], [0.04449, 0.3011, 0.05104, 0.7378, 0.948, 0.1111]): _vg.add([_i], _w, 'REPLACE')
_vg = ob_cylinder.vertex_groups.new(name='f_index.01.R')
_vg = ob_cylinder.vertex_groups.new(name='f_index.02.R')
for _i, _w in zip([319, 321, 322, 323, 324], [0.1163, 0.8146, 0.7921, 0.04226, 0.8126]): _vg.add([_i], _w, 'REPLACE')
_vg = ob_cylinder.vertex_groups.new(name='f_index.03.R')
_vg = ob_cylinder.vertex_groups.new(name='thumb.01.R')
for _i, _w in zip([302, 305, 306, 307, 308, 313, 315, 316], [0.05484, 0.9372, 0.09424, 0.1755, 0.8695, 0.2614, 0.05827, 0.8408]): _vg.add([_i], _w, 'REPLACE')
_vg = ob_cylinder.vertex_groups.new(name='thumb.02.R')
_vg = ob_cylinder.vertex_groups.new(name='thumb.03.R')
_vg = ob_cylinder.vertex_groups.new(name='palm.02.R')
for _i, _w in zip([303, 305, 306, 311], [0.107, 0.01952, 0.7678, 0.01898]): _vg.add([_i], _w, 'REPLACE')
_vg = ob_cylinder.vertex_groups.new(name='f_middle.01.R')
_vg = ob_cylinder.vertex_groups.new(name='f_middle.02.R')
for _i, _w in zip([311, 317, 318, 319, 320, 321, 322, 323, 324], [0.03196, 0.2623, 0.2218, 0.7278, 0.3859, 0.1848, 0.1739, 0.8789, 0.1677]): _vg.add([_i], _w, 'REPLACE')
_vg = ob_cylinder.vertex_groups.new(name='f_middle.03.R')
_vg = ob_cylinder.vertex_groups.new(name='palm.03.R')
_vg = ob_cylinder.vertex_groups.new(name='f_ring.01.R')
_vg = ob_cylinder.vertex_groups.new(name='f_ring.02.R')
for _i, _w in zip([317, 318, 319, 320, 323], [0.7317, 0.7597, 0.1233, 0.5501, 0.06574]): _vg.add([_i], _w, 'REPLACE')
_vg = ob_cylinder.vertex_groups.new(name='f_ring.03.R')
_vg = ob_cylinder.vertex_groups.new(name='palm.04.R')
for _i, _w in zip([301, 302, 303, 304, 306, 307, 309, 310, 311, 312, 315, 320], [0.7889, 0.2602, 0.8549, 0.9227, 0.08532, 0.05338, 0.6291, 0.3624, 0.5469, 0.795, 0.0195, 0.01045]): _vg.add([_i], _w, 'REPLACE')
_vg = ob_cylinder.vertex_groups.new(name='f_pinky.01.R')
_vg = ob_cylinder.vertex_groups.new(name='f_pinky.02.R')
_vg = ob_cylinder.vertex_groups.new(name='f_pinky.03.R')
_vg = ob_cylinder.vertex_groups.new(name='thigh.L')
for _i, _w in zip([34, 36, 37, 38, 39, 40, 41, 42, 43, 44, 45, 46, 47, 48, 49, 50, 51, 52, 53, 54, 55, 56, 57, 59, 60, 61, 62, 64, 65, 165, 166, 167, 168, 169, 170, 171, 224, 225, 229, 231, 232, 233, 234, 235, 236, 240, 241, 242, 243, 249, 374, 375, 376, 378, 379, 380, 381, 382, 383, 384, 385, 386, 387, 388, 389, 390, 391, 392, 393, 394, 395, 396, 397, 398, 399, 400, 401, 402, 403, 404, 405, 406, 407, 408, 409, 410, 411, 412, 413, 414, 415, 416, 417], [0.02233, 0.07397, 0.1307, 0.08907, 0.1664, 0.09853, 0.269, 0.4684, 0.4241, 0.5017, 0.7794, 0.7533, 0.8079, 0.7982, 0.979, 0.9795, 0.9598, 0.8703, 0.8375, 0.9805, 0.9831, 0.953, 0.8754, 0.9627, 0.9609, 0.9205, 0.771, 0.1853, 0.1091, 0.7359, 0.5593, 0.9442, 0.6819, 0.2447, 0.1521, 0.1982, 0.05795, 0.07225, 0.04119, 0.2909, 0.3571, 0.3053, 0.248, 0.2715, 0.2752, 0.05426, 0.09651, 0.2272, 0.07042, 0.02702, 0.1144, 0.05477, 0.2087, 0.07707, 0.1016, 0.122, 0.09563, 0.09629, 0.1068, 0.09702, 0.2447, 0.122, 0.1521, 0.09629, 0.2447, 0.1982, 0.1016, 0.09563, 0.09702, 0.2447, 0.122, 0.1521, 0.09629, 0.2447, 0.1982, 0.1016, 0.09563, 0.09702, 0.122, 0.1521, 0.09629, 0.1982, 0.1016, 0.09563, 0.09702, 0.122, 0.1521, 0.09629, 0.1068, 0.1982, 0.1016, 0.09563, 0.09702]): _vg.add([_i], _w, 'REPLACE')
_vg = ob_cylinder.vertex_groups.new(name='shin.L')
for _i, _w in zip([0, 1, 2, 3, 4, 5, 6, 7, 8, 9, 10, 11, 12, 13, 14, 19, 20, 21, 22, 23, 24, 25, 26, 27, 28, 29, 30, 31, 32, 33, 34, 35, 36, 37, 38, 39, 40, 41, 42, 43, 44, 45, 46, 47, 48], [0.08806, 0.8099, 0.1336, 0.8248, 0.1851, 0.699, 0.1934, 0.6916, 0.1754, 0.7968, 0.08479, 0.06592, 0.01221, 0.03482, 0.09067, 0.9598, 0.9559, 0.934, 0.9281, 0.9492, 0.9794, 0.9781, 0.9674, 0.9631, 0.9726, 0.9923, 0.9923, 0.9872, 0.9837, 0.988, 0.9636, 0.9824, 0.9256, 0.8686, 0.9103, 0.8333, 0.9013, 0.7304, 0.5301, 0.5739, 0.4982, 0.2215, 0.2453, 0.1882, 0.1974]): _vg.add([_i], _w, 'REPLACE')
_vg = ob_cylinder.vertex_groups.new(name='foot.L')
for _i, _w in zip([2, 3, 4, 5, 6, 7, 8, 9, 10, 11, 12, 13, 14, 15, 16, 17, 18, 21, 22, 26, 27], [0.1226, 0.04129, 0.7239, 0.2739, 0.7152, 0.2674, 0.1483, 0.07332, 0.08007, 0.1725, 0.8143, 0.7773, 0.1932, 0.05474, 0.07745, 0.05618, 0.06982, 0.0577, 0.05995, 0.003208, 0.007477]): _vg.add([_i], _w, 'REPLACE')
_vg = ob_cylinder.vertex_groups.new(name='toe.L')
for _i, _w in zip([4, 6, 12, 13, 15, 16, 17, 18], [0.04072, 0.05043, 0.06756, 0.0806, 0.9321, 0.9014, 0.9336, 0.9162]): _vg.add([_i], _w, 'REPLACE')
_vg = ob_cylinder.vertex_groups.new(name='heel.L')
for _i, _w in zip([0, 1, 2, 3, 4, 6, 8, 9, 10, 11, 12, 13, 14, 19, 20, 23], [0.8854, 0.1722, 0.7347, 0.1264, 0.04133, 0.03175, 0.6633, 0.1241, 0.828, 0.7475, 0.08707, 0.09965, 0.6965, 0.003056, 0.02544, 0.007499]): _vg.add([_i], _w, 'REPLACE')
_vg = ob_cylinder.vertex_groups.new(name='thigh.R')
for _i, _w in zip([52, 53, 57, 62, 65, 165, 166, 168, 169, 170, 171, 206, 208, 209, 210, 211, 212, 213, 214, 215, 216, 217, 218, 219, 220, 221, 222, 223, 224, 225, 226, 227, 228, 229, 230, 231, 232, 233, 234, 235, 236, 237, 238, 239, 240, 241, 242, 243, 245, 246, 249, 374, 375, 376, 377, 378, 379, 380, 381, 382, 383, 384, 385, 386, 387, 388, 389, 390, 391, 392, 393, 394, 395, 396, 397, 398, 399, 400, 401, 402, 403, 404, 405, 406, 407, 408, 409, 410, 411, 412, 413, 414, 415, 416, 417], [0.09605, 0.1278, 0.0894, 0.1389, 0.002212, 0.1445, 0.07902, 0.1024, 0.1462, 0.1385, 0.1407, 0.02124, 0.07313, 0.1317, 0.09033, 0.1652, 0.09911, 0.2678, 0.468, 0.4256, 0.5016, 0.779, 0.7537, 0.8085, 0.7987, 0.9812, 0.9824, 0.9686, 0.9082, 0.8927, 0.9832, 0.9964, 0.9651, 0.919, 0.001881, 0.5919, 0.4998, 0.5069, 0.597, 0.622, 0.3967, 0.9656, 0.9601, 0.9315, 0.8551, 0.2063, 0.6119, 0.1068, 0.1901, 0.1187, 0.05803, 0.7581, 0.5748, 0.3421, 0.975, 0.7017, 0.2874, 0.178, 0.194, 0.1348, 0.1565, 0.2401, 0.1462, 0.178, 0.1385, 0.1348, 0.1462, 0.1407, 0.2874, 0.194, 0.2401, 0.1462, 0.178, 0.1385, 0.1348, 0.1462, 0.1407, 0.2874, 0.194, 0.2401, 0.178, 0.1385, 0.1348, 0.1407, 0.2874, 0.194, 0.2401, 0.178, 0.1385, 0.1348, 0.1565, 0.1407, 0.2874, 0.194, 0.2401]): _vg.add([_i], _w, 'REPLACE')
_vg = ob_cylinder.vertex_groups.new(name='shin.R')
for _i, _w in zip([172, 173, 174, 175, 176, 177, 178, 179, 180, 181, 182, 183, 184, 185, 186, 191, 192, 193, 194, 195, 196, 197, 198, 199, 200, 201, 202, 203, 204, 205, 206, 207, 208, 209, 210, 211, 212, 213, 214, 215, 216, 217, 218, 219, 220], [0.0888, 0.81, 0.135, 0.8267, 0.1827, 0.6993, 0.1948, 0.6902, 0.1722, 0.7948, 0.08494, 0.07434, 0.007895, 0.03325, 0.08117, 0.9605, 0.9559, 0.9344, 0.9274, 0.9483, 0.9798, 0.978, 0.9677, 0.9627, 0.9721, 0.9925, 0.9923, 0.9873, 0.9835, 0.9877, 0.9642, 0.9822, 0.9265, 0.8678, 0.9092, 0.8346, 0.9008, 0.7317, 0.5309, 0.5729, 0.4984, 0.2215, 0.2453, 0.1888, 0.1985]): _vg.add([_i], _w, 'REPLACE')
_vg = ob_cylinder.vertex_groups.new(name='foot.R')
for _i, _w in zip([174, 175, 176, 177, 178, 179, 180, 181, 182, 183, 184, 185, 186, 187, 188, 189, 190, 193, 194, 198, 199], [0.1313, 0.04313, 0.7294, 0.2747, 0.7125, 0.2681, 0.1391, 0.0724, 0.08202, 0.2031, 0.8312, 0.7748, 0.1699, 0.05406, 0.07866, 0.05578, 0.071, 0.05764, 0.06034, 0.003078, 0.007956]): _vg.add([_i], _w, 'REPLACE')
_vg = ob_cylinder.vertex_groups.new(name='toe.R')
for _i, _w in zip([176, 178, 184, 185, 187, 188, 189, 190], [0.03845, 0.0509, 0.06185, 0.08095, 0.9335, 0.8997, 0.9349, 0.9146]): _vg.add([_i], _w, 'REPLACE')
_vg = ob_cylinder.vertex_groups.new(name='heel.R')
for _i, _w in zip([172, 173, 174, 175, 176, 178, 180, 181, 182, 183, 184, 185, 186, 191, 192, 195], [0.8841, 0.1719, 0.7246, 0.1236, 0.03732, 0.0335, 0.6766, 0.1271, 0.8259, 0.7075, 0.07798, 0.1026, 0.7317, 0.001575, 0.02543, 0.009152]): _vg.add([_i], _w, 'REPLACE')
_m = ob_cylinder.modifiers.new('Armature', 'ARMATURE')
_m.object = ob_metarig

# ---- collection membership
col_collection_1.objects.link(ob_metarig)
col_collection_1.objects.link(ob_cylinder)

# ---- scene / render settings (as saved in the file)
scene.frame_start = 1; scene.frame_end = 250; scene.frame_set(1)
scene.render.engine = 'BLENDER_EEVEE_NEXT'
scene.render.resolution_percentage = 50
scene.render.dither_intensity = 0.0
scene.cycles.use_denoising = False
scene.cycles.samples = 10
scene.cycles.sampling_pattern = 'TABULATED_SOBOL'
scene.cycles.light_sampling_threshold = 0.0
scene.cycles.use_adaptive_sampling = False
scene.cycles.use_light_tree = False
scene.cycles.blur_glossy = 0.0
scene.cycles.pixel_filter_type = 'GAUSSIAN'
scene.cycles.sample_clamp_indirect = 0.0
scene.view_settings.view_transform = 'Standard'
bpy.context.view_layer.update()

# ---- added for rendering (the .blend has no active camera and no usable light): camera, sun
cam_auto = bpy.data.cameras.new('AutoCamera')
cam_auto.lens = 50.0
cam_auto.sensor_width = 36.0
cam_auto.clip_end = 1000.0
ob_auto_camera = bpy.data.objects.new('AutoCamera', cam_auto)
scene.collection.objects.link(ob_auto_camera)
ob_auto_camera.location = (19.0029, -22.2285, 21.4104)
ob_auto_camera.rotation_euler = (1.09748, -7.21219e-08, 0.694738)
scene.camera = ob_auto_camera
light_auto_sun = bpy.data.lights.new('AutoSun', 'SUN')
light_auto_sun.energy = 3.0
light_auto_sun.angle = 0.0523599
ob_auto_sun = bpy.data.objects.new('AutoSun', light_auto_sun)
scene.collection.objects.link(ob_auto_sun)
ob_auto_sun.rotation_euler = (0.872665, 0.174533, 0.523599)
bpy.context.view_layer.update()
